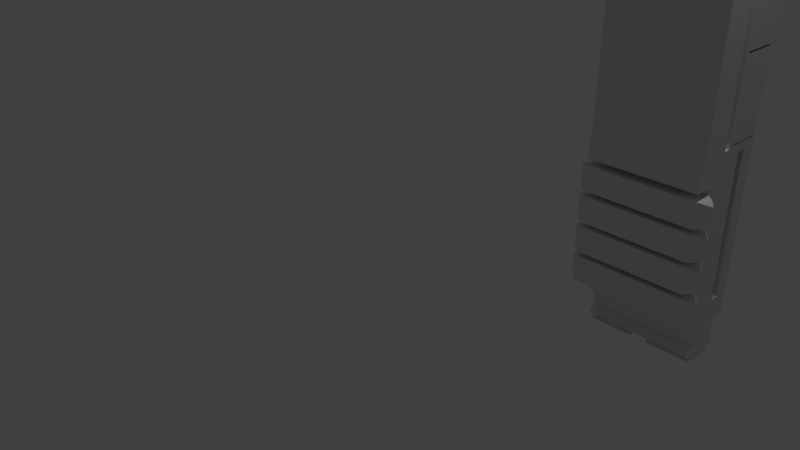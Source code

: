 # Source: Crashed_Ship.blend  (saved by Blender 2.79.0; exported with 4.5.12 LTS)
import bpy
from mathutils import Matrix  # noqa: F401  (used for matrix-valued properties, if any)

bpy.ops.wm.read_factory_settings(use_empty=True)
scene = bpy.context.scene
scene.name = 'Scene'

# ---- collections
col_collection_1 = bpy.data.collections.new('Collection 1'); scene.collection.children.link(col_collection_1)

# ---- world
world_world = bpy.data.worlds.new('World'); scene.world = world_world
world_world.color = (0.05088, 0.05088, 0.05088)
world_world.use_sun_shadow = False
world_world.sun_shadow_jitter_overblur = 0.0
world_world.cycles.sampling_method = 'MANUAL'

# ---- cameras
cam_camera = bpy.data.cameras.new('Camera')
cam_camera.clip_end = 100.0
cam_camera.lens = 35.0
cam_camera.sensor_width = 32.0
cam_camera.sensor_height = 18.0
cam_camera.ortho_scale = 7.314
cam_camera.dof.focus_distance = 0.0
cam_camera.dof.aperture_fstop = 128.0

# ---- lights
light_lamp = bpy.data.lights.new('Lamp', 'POINT')
light_lamp.transmission_factor = 0.0
light_lamp.cutoff_distance = 30.0
light_lamp.energy = 100.0
light_lamp.shadow_buffer_clip_start = 1.001
light_lamp.shadow_soft_size = 0.1
light_lamp.shadow_maximum_resolution = 0.006
light_lamp.use_absolute_resolution = True

# ---- meshes
me_circle = bpy.data.meshes.new('Circle')
me_circle.from_pydata([(0.0, 1.0, 0.0), (-0.1951, 0.9808, 0.0), (-0.3827, 0.9239, 0.0), (-0.5556, 0.8315, 0.0), (-0.7071, 0.7071, 0.0), (-0.8315, 0.5556, 0.0), (-0.9239, 0.3827, 0.0), (-0.9808, 0.1951, 0.0), (-1.0, 7.55e-08, 0.0), (-0.9808, -0.1951, 0.0), (-0.9239, -0.3827, 0.0), (-0.8315, -0.5556, 0.0), (-0.7071, -0.7071, 0.0), (-0.5556, -0.8315, 0.0), (-0.3827, -0.9239, 0.0), (-0.1951, -0.9808, 0.0), (3.258e-07, -1.0, 0.0), (0.1951, -0.9808, 0.0), (0.3827, -0.9239, 0.0), (0.5556, -0.8315, 0.0), (0.7071, -0.7071, 0.0), (0.8315, -0.5556, 0.0), (0.9239, -0.3827, 0.0), (0.9808, -0.1951, 0.0), (1.0, 9.656e-07, 0.0), (0.9808, 0.1951, 0.0), (0.9239, 0.3827, 0.0), (0.8315, 0.5556, 0.0), (0.7071, 0.7071, 0.0), (0.5556, 0.8315, 0.0), (0.3827, 0.9239, 0.0), (0.1951, 0.9808, 0.0), (-0.05993, 0.3013, 0.0), (2.713e-07, 0.3072, 0.0), (-0.1175, 0.2838, 0.0), (-0.1707, 0.2554, 0.0), (-0.2172, 0.2172, 0.0), (-0.2554, 0.1707, 0.0), (-0.2838, 0.1175, 0.0), (-0.3013, 0.05993, 0.0), (-0.3072, 3.294e-08, 0.0), (-0.3013, -0.05992, 0.0), (-0.2838, -0.1175, 0.0), (-0.2554, -0.1707, 0.0), (-0.2172, -0.2172, 0.0), (-0.1707, -0.2554, 0.0), (-0.1175, -0.2838, 0.0), (-0.05993, -0.3013, 0.0), (1.376e-07, -0.3072, 0.0), (0.05993, -0.3013, 0.0), (0.1175, -0.2838, 0.0), (0.1707, -0.2554, 0.0), (0.2172, -0.2172, 0.0), (0.2554, -0.1707, 0.0), (0.2838, -0.1175, 0.0), (0.3013, -0.05992, 0.0), (0.3072, 3.249e-07, 0.0), (0.3013, 0.05993, 0.0), (0.2838, 0.1175, 0.0), (0.2554, 0.1707, 0.0), (0.2172, 0.2172, 0.0), (0.1707, 0.2554, 0.0), (0.1175, 0.2838, 0.0), (0.05992, 0.3013, 0.0), (-0.1306, 0.6568, 0.0), (1.261e-07, 0.6697, 0.0), (-0.2563, 0.6187, 0.0), (-0.3721, 0.5568, 0.0), (-0.4735, 0.4735, 0.0), (-0.5568, 0.3721, 0.0), (-0.6187, 0.2563, 0.0), (-0.6568, 0.1306, 0.0), (-0.6697, 2.48e-08, 0.0), (-0.6568, -0.1306, 0.0), (-0.6187, -0.2563, 0.0), (-0.5568, -0.3721, 0.0), (-0.4735, -0.4735, 0.0), (-0.3721, -0.5568, 0.0), (-0.2563, -0.6187, 0.0), (-0.1306, -0.6568, 0.0), (2.244e-07, -0.6697, 0.0), (0.1306, -0.6568, 0.0), (0.2563, -0.6187, 0.0), (0.3721, -0.5568, 0.0), (0.4735, -0.4735, 0.0), (0.5568, -0.372, 0.0), (0.6187, -0.2563, 0.0), (0.6568, -0.1306, 0.0), (0.6697, 6.614e-07, 0.0), (0.6568, 0.1306, 0.0), (0.6187, 0.2563, 0.0), (0.5568, 0.3721, 0.0), (0.4735, 0.4735, 0.0), (0.372, 0.5568, 0.0), (0.2563, 0.6187, 0.0), (0.1306, 0.6568, 0.0)], [], [(32, 34, 35, 36, 37, 38, 39, 40, 41, 42, 43, 44, 45, 46, 47, 48, 49, 50, 51, 52, 53, 54, 55, 56, 57, 58, 59, 60, 61, 62, 63, 33), (64, 65, 0, 1), (66, 64, 1, 2), (67, 66, 2, 3), (68, 67, 3, 4), (69, 68, 4, 5), (70, 69, 5, 6), (71, 70, 6, 7), (72, 71, 7, 8), (73, 72, 8, 9), (74, 73, 9, 10), (75, 74, 10, 11), (76, 75, 11, 12), (77, 76, 12, 13), (78, 77, 13, 14), (79, 78, 14, 15), (80, 79, 15, 16), (81, 80, 16, 17), (82, 81, 17, 18), (83, 82, 18, 19), (84, 83, 19, 20), (85, 84, 20, 21), (86, 85, 21, 22), (87, 86, 22, 23), (88, 87, 23, 24), (89, 88, 24, 25), (90, 89, 25, 26), (91, 90, 26, 27), (92, 91, 27, 28), (93, 92, 28, 29), (94, 93, 29, 30), (95, 94, 30, 31), (65, 95, 31, 0), (32, 33, 65, 64), (34, 32, 64, 66), (35, 34, 66, 67), (36, 35, 67, 68), (37, 36, 68, 69), (38, 37, 69, 70), (39, 38, 70, 71), (40, 39, 71, 72), (41, 40, 72, 73), (42, 41, 73, 74), (43, 42, 74, 75), (44, 43, 75, 76), (45, 44, 76, 77), (46, 45, 77, 78), (47, 46, 78, 79), (48, 47, 79, 80), (49, 48, 80, 81), (50, 49, 81, 82), (51, 50, 82, 83), (52, 51, 83, 84), (53, 52, 84, 85), (54, 53, 85, 86), (55, 54, 86, 87), (56, 55, 87, 88), (57, 56, 88, 89), (58, 57, 89, 90), (59, 58, 90, 91), (60, 59, 91, 92), (61, 60, 92, 93), (62, 61, 93, 94), (63, 62, 94, 95), (33, 63, 95, 65)])
me_circle.use_remesh_preserve_volume = False
me_circle.use_remesh_preserve_attributes = False
me_circle.use_mirror_vertex_groups = False
me_circle.update()
me_plane = bpy.data.meshes.new('Plane')
me_plane.from_pydata([(2.274, -1.445, 1.022), (2.274, 1.445, 1.022), (-74.14, 4.077, 1.909), (-72.92, 3.748, 0.39), (-72.64, 4.077, 1.909), (-48.6, 3.28, 0.6918), (-48.72, 3.28, 0.6918), (-1.0, 1.0, 6.415), (-1.0, -1.0, 6.415), (2.274, -1.445, 6.361), (2.274, 1.445, 6.361), (-1.0, 1.0, 6.415), (-1.0, -1.0, 6.415), (-1.0, 1.0, 6.415), (-1.0, -1.0, 6.415), (-1.0, 1.0, 6.415), (-1.0, -1.0, 6.415), (-1.0, 1.338, 6.415), (-1.0, -1.338, 6.415), (-3.907, 1.338, 6.415), (-3.907, -1.338, 6.415), (-3.907, 2.541, 6.415), (-3.907, -2.015, 6.415), (-8.232, 1.304, 4.766), (-8.232, 0.5033, 4.766), (-7.002, -2.516, 6.415), (-5.957, -2.516, 6.415), (-34.82, 1.304, 4.766), (-34.82, 0.5033, 4.766), (-14.26, 0.5033, 4.766), (-36.06, 2.541, 6.415), (-36.06, -0.7344, 6.415), (-36.62, 2.541, 6.415), (-36.62, -0.7344, 6.415), (-50.27, 2.541, 6.415), (-50.27, -0.7344, 6.415), (-49.41, 2.541, 6.415), (-51.01, 2.541, 6.415), (-51.01, -0.7344, 6.415), (-76.05, 0.4942, 6.415), (-76.05, -0.7344, 6.415), (-72.92, 2.541, 6.415), (-76.05, 2.541, 6.415), (-21.53, 0.5033, 4.766), (-8.993, -3.594, 7.571), (-6.994, -2.834, 6.415), (-14.53, -3.594, 7.571), (-20.88, -1.784, 6.415), (-20.88, -2.834, 6.415), (-17.78, -3.594, 7.571), (-20.88, -0.7344, 6.415), (-20.88, -1.933, 6.415), (-20.88, -2.686, 6.415), (-20.88, -0.6465, 6.415), (-20.88, -2.881, 6.415), (-21.73, -0.6465, 6.415), (-21.73, -2.881, 6.415), (-21.76, -1.933, 6.415), (-21.76, -2.686, 6.415), (-21.76, -1.792, 6.415), (-21.76, -3.084, 6.965), (-35.73, -1.792, 6.415), (-35.73, -2.826, 6.415), (-23.44, -3.587, 7.571), (-21.79, -1.792, 6.415), (-25.25, -1.792, 6.415), (-28.74, -1.792, 6.415), (-21.79, -0.7364, 6.415), (-35.73, -0.7364, 6.415), (-30.9, -2.826, 6.415), (-28.93, -3.587, 7.571), (-25.84, -3.587, 7.571), (-35.55, -2.826, 6.415), (-28.93, -3.664, 7.571), (-25.84, -3.664, 7.571), (-23.44, -3.691, 7.571), (-21.76, -4.193, 6.965), (-20.16, -3.691, 7.571), (-20.16, -3.587, 7.571), (-17.78, -3.687, 7.571), (-14.53, -3.687, 7.571), (-12.15, -3.594, 7.571), (-12.15, -3.687, 7.571), (-8.993, -3.687, 7.571), (-35.55, -4.067, 6.415), (-30.9, -4.428, 6.415), (-35.55, -4.028, 6.415), (-76.05, 0.7015, 6.415), (-80.94, 0.1714, 6.093), (-80.94, -0.4117, 6.093), (-77.7, -0.7344, 6.415), (-79.35, -0.8903, 6.415), (-77.7, -0.8903, 6.415), (-76.05, 2.03, 6.415), (-76.05, 1.653, 6.415), (-77.37, 0.9394, 6.415), (-77.37, 0.7015, 6.415), (-77.37, 1.653, 6.415), (-77.37, 1.296, 6.415), (-77.37, 1.177, 6.415), (-77.37, 1.415, 6.415), (-78.57, 1.296, 6.415), (-78.57, 1.177, 6.415), (-60.4, 2.541, 6.415), (-63.53, 2.541, 6.415), (-66.66, 2.541, 6.415), (-69.79, 2.541, 6.415), (-54.14, 2.541, 6.415), (-57.27, 2.541, 6.415), (-72.92, 3.748, 6.025), (-74.14, 4.077, 4.507), (-70.73, 3.145, 6.415), (-72.64, 4.077, 4.507), (-70.73, 2.541, 6.415), (-52.69, 2.541, 6.415), (-52.69, 3.145, 6.415), (-52.69, 3.145, 6.415), (-70.73, 3.145, 6.415), (-51.45, 2.541, 6.415), (-51.03, 2.542, 6.415), (-41.74, 2.541, 6.415), (-43.44, 2.541, 6.415), (-45.15, 2.541, 6.415), (-46.85, 2.541, 6.415), (-38.33, 2.541, 6.415), (-40.03, 2.541, 6.415), (-47.91, 2.541, 6.415), (-48.6, 3.28, 5.724), (-48.72, 3.28, 5.724), (-50.85, 2.541, 6.415), (-50.85, 2.541, 6.415), (-49.2, -1.792, 6.415), (-49.2, -2.826, 6.415), (-49.2, -0.7364, 6.415), (-35.55, -3.427, 6.415), (-35.55, -3.627, 6.415), (-35.55, -3.828, 6.415), (-35.55, -3.227, 6.415), (-35.55, -3.828, 6.415), (-35.55, -4.028, 6.415), (-35.55, -3.627, 6.415), (-59.62, -3.828, 6.415), (-59.62, -4.028, 6.415), (-59.62, -3.227, 6.415), (-59.62, -3.427, 6.415), (-59.62, -4.028, 6.415), (-59.62, -4.067, 6.415), (-59.62, -3.427, 6.415), (-59.62, -3.627, 6.415), (-59.62, -2.826, 6.415), (-59.62, -3.227, 6.415), (-59.62, -3.627, 6.415), (-59.62, -3.828, 6.415), (-77.34, -1.792, 6.415), (-77.34, -2.826, 6.415), (-77.34, -0.7364, 6.415), (-50.08, -2.826, 6.415), (-64.15, -2.826, 6.415), (-63.27, -2.826, 6.415), (-57.11, -2.826, 6.415), (-56.23, -2.826, 6.415), (-71.19, -2.826, 6.415), (-70.31, -2.826, 6.415), (-53.6, -2.826, 6.415), (-52.72, -2.826, 6.415), (-67.67, -2.826, 6.415), (-66.79, -2.826, 6.415), (-60.63, -2.826, 6.415), (-59.75, -2.826, 6.415), (-74.7, -2.826, 6.415), (-73.82, -2.826, 6.415), (-51.84, -2.826, 6.415), (-50.96, -2.826, 6.415), (-65.91, -2.826, 6.415), (-65.03, -2.826, 6.415), (-58.87, -2.826, 6.415), (-57.99, -2.826, 6.415), (-72.94, -2.826, 6.415), (-72.07, -2.826, 6.415), (-55.36, -2.826, 6.415), (-54.48, -2.826, 6.415), (-69.43, -2.826, 6.415), (-68.55, -2.826, 6.415), (-62.39, -2.826, 6.415), (-61.51, -2.826, 6.415), (-76.71, -2.826, 6.415), (-72.11, -2.826, 6.415), (-76.71, -3.571, 6.415), (-72.1, -4.248, 6.415), (-71.59, -4.248, 6.415), (-71.6, -2.826, 6.415), (-71.59, -4.248, 4.732), (-71.6, -2.826, 4.732), (-59.61, -4.234, 4.732), (-59.62, -2.813, 4.732), (-21.72, -1.792, 6.415), (-21.72, -0.7364, 6.415), (-36.2, 2.4, 5.157), (-36.2, -0.5934, 5.157), (-36.48, 2.4, 5.157), (-36.48, -0.5934, 5.157), (-50.41, 2.4, 5.157), (-50.41, -0.5934, 5.157), (-50.87, 2.4, 5.157), (-50.87, -0.5934, 5.157), (-36.06, 2.541, 6.415), (-36.06, -0.7344, 6.415), (-36.62, 2.541, 6.415), (-36.62, -0.7344, 6.415), (-50.27, 2.541, 6.415), (-50.27, -0.7344, 6.415), (-51.01, 2.541, 6.415), (-51.01, -0.7344, 6.415), (-36.18, 2.42, 6.415), (-36.18, -0.6134, 6.415), (-36.5, 2.42, 6.415), (-36.5, -0.6134, 6.415), (-50.39, 2.42, 6.415), (-50.39, -0.6134, 6.415), (-50.89, 2.42, 6.415), (-50.89, -0.6134, 6.415), (-36.19, 2.41, 6.415), (-36.19, -0.6034, 6.415), (-36.49, 2.41, 6.415), (-36.49, -0.6034, 6.415), (-50.4, 2.41, 6.415), (-50.4, -0.6034, 6.415), (-50.88, 2.41, 6.415), (-50.88, -0.6034, 6.415), (-18.54, -2.834, 6.415), (-13.77, -2.834, 6.415), (-24.2, -2.826, 6.415), (-21.76, -2.826, 6.415), (-29.69, -2.826, 6.415), (-25.08, -2.826, 6.415), (-29.69, -4.424, 6.415), (-25.08, -4.424, 6.415), (-24.2, -4.459, 5.731), (-21.76, -4.451, 6.415), (-19.4, -4.451, 6.415), (-19.4, -2.826, 6.415), (-18.54, -4.447, 6.415), (-13.77, -4.447, 6.415), (-12.91, -2.834, 6.415), (-8.233, -2.834, 6.415), (-12.91, -4.447, 6.415), (-8.233, -4.447, 6.415), (-18.29, -3.092, 6.965), (-14.03, -3.092, 6.965), (-23.94, -3.084, 6.965), (-21.76, -3.341, 7.326), (-29.44, -3.084, 6.965), (-25.34, -3.084, 6.965), (-29.44, -4.166, 6.965), (-25.34, -4.166, 6.965), (-23.94, -4.193, 6.965), (-21.76, -3.936, 7.326), (-19.65, -4.193, 6.965), (-19.65, -3.084, 6.965), (-18.29, -4.189, 6.965), (-14.03, -4.189, 6.965), (-12.65, -3.092, 6.965), (-8.491, -3.092, 6.965), (-12.65, -4.189, 6.965), (-8.491, -4.189, 6.965), (-18.03, -3.349, 7.326), (-14.29, -3.349, 7.326), (-23.68, -3.341, 7.326), (-21.76, -3.587, 7.571), (-29.18, -3.341, 7.326), (-25.59, -3.341, 7.326), (-29.18, -3.909, 7.326), (-25.59, -3.909, 7.326), (-23.68, -3.936, 7.326), (-21.76, -3.691, 7.571), (-19.91, -3.936, 7.326), (-19.91, -3.341, 7.326), (-18.03, -3.933, 7.326), (-14.29, -3.933, 7.326), (-12.4, -3.349, 7.326), (-8.748, -3.349, 7.326), (-12.4, -3.933, 7.326), (-8.748, -3.933, 7.326), (1.0, -1.787, 6.415), (1.0, 1.787, 6.415), (1.0, -0.4902, 0.5098), (1.0, 0.4902, 0.5098), (1.0, -0.4902, 5.906), (1.0, 0.4902, 5.906), (-47.91, 3.129, 6.415), (-49.41, 3.129, 6.415), (-48.38, 3.214, 0.465), (-48.95, 3.214, 0.465), (-48.38, 3.214, 5.95), (-48.95, 3.214, 5.95), (-72.92, 3.748, 6.415), (-76.05, 3.748, 6.415), (-70.73, 3.748, 6.415), (-72.92, 3.884, 1.094), (-75.66, 3.748, 0.39), (-71.12, 3.748, 0.39), (-72.92, 3.884, 5.321), (-75.66, 3.748, 6.025), (-71.12, 3.748, 6.025), (-72.92, 4.001, 1.424), (-74.96, 3.884, 1.094), (-71.82, 3.884, 1.094), (-72.92, 4.001, 4.991), (-74.96, 3.884, 5.321), (-71.82, 3.884, 5.321), (-72.92, 4.077, 1.909), (-74.63, 4.001, 1.424), (-72.15, 4.001, 1.424), (-72.92, 4.077, 4.507), (-74.63, 4.001, 4.991), (-72.15, 4.001, 4.991), (-35.98, -0.9885, 5.574), (-35.98, -1.54, 5.574), (-49.2, -0.7364, 6.415), (-49.2, -1.792, 6.415), (-77.09, -0.9885, 5.574), (-77.09, -1.54, 5.574), (-35.73, -0.7364, 6.415), (-35.73, -1.792, 6.415), (-49.2, -1.63, 6.415), (-49.2, -0.8987, 6.415), (-77.34, -0.7364, 6.415), (-77.34, -1.792, 6.415), (-35.89, -0.8987, 6.415), (-35.89, -1.63, 6.415), (-49.2, -1.567, 6.415), (-49.2, -0.9619, 6.415), (-77.18, -0.8987, 6.415), (-77.18, -1.63, 6.415), (-35.96, -0.9619, 6.415), (-35.96, -1.567, 6.415), (-49.2, -1.56, 6.415), (-49.2, -0.9685, 6.415), (-77.12, -0.9619, 6.415), (-77.12, -1.567, 6.415), (-35.96, -0.9685, 6.415), (-35.96, -1.56, 6.415), (-49.2, -1.55, 6.415), (-49.2, -0.9785, 6.415), (-77.11, -0.9685, 6.415), (-77.11, -1.56, 6.415), (-35.97, -0.9785, 6.415), (-35.97, -1.55, 6.415), (-49.2, -1.54, 5.574), (-49.2, -0.9885, 5.574), (-77.1, -0.9785, 6.415), (-77.1, -1.55, 6.415), (-6.994, 2.541, 6.415), (-6.994, -0.7344, 6.415), (-36.06, 2.541, 6.415), (-36.06, -0.7344, 6.415), (-14.26, -0.7344, 6.415), (-21.53, -0.7344, 6.415), (-8.201, 1.335, 6.415), (-8.201, 0.4722, 6.415), (-34.85, 1.335, 6.415), (-34.85, 0.4722, 6.415), (-14.26, 0.4722, 6.415), (-21.53, 0.4722, 6.415), (-8.212, 1.324, 6.415), (-8.212, 0.4833, 6.415), (-34.84, 1.324, 6.415), (-34.84, 0.4833, 6.415), (-14.26, 0.4833, 6.415), (-21.53, 0.4833, 6.415), (-8.222, 1.314, 6.415), (-8.222, 0.4933, 6.415), (-34.83, 1.314, 6.415), (-34.83, 0.4933, 6.415), (-14.26, 0.4933, 6.415), (-21.53, 0.4933, 6.415), (-1.0, -1.0, 0.0), (2.274, -1.445, -1.022), (-1.0, 1.0, 0.0), (2.274, 1.445, -1.022), (-1.0, -1.0, 0.0), (-1.0, 1.0, 0.0), (-1.0, -1.0, 0.0), (-1.0, 1.0, 0.0), (-1.0, -1.0, 0.0), (-1.0, 1.0, 0.0), (-1.0, -1.338, 0.0), (-1.0, 1.338, 0.0), (-3.907, -1.338, 0.0), (-3.907, 1.338, 0.0), (-3.907, -2.015, 0.0), (-3.907, 2.541, 0.0), (-6.994, -0.7344, 0.0), (-6.994, 2.541, 0.0), (-5.957, -2.516, 0.0), (-7.002, -2.516, 0.0), (-36.06, -0.7344, 0.0), (-36.06, 2.541, 0.0), (-36.06, -0.7344, 0.0), (-36.06, 2.541, 0.0), (-36.62, -0.7344, 0.0), (-36.62, 2.541, 0.0), (-50.27, -0.7344, 0.0), (-50.27, 2.541, 0.0), (-51.01, -0.7344, 0.0), (-51.01, 2.541, 0.0), (-76.05, -0.7344, 0.0), (-76.05, 2.541, 0.0), (-21.53, -0.7344, 0.0), (-14.26, -0.7344, 0.0), (-6.994, -2.834, 0.0), (-13.77, -2.834, 0.0), (-20.88, -0.7344, 0.0), (-20.88, -2.834, 0.0), (-20.88, -1.784, 0.0), (-20.88, -2.686, 0.0), (-20.88, -1.933, 0.0), (-20.88, -2.881, 0.0), (-20.88, -0.6465, 0.0), (-21.73, -2.881, 0.0), (-21.73, -0.6465, 0.0), (-21.76, -2.686, 0.0), (-21.76, -1.933, 0.0), (-21.76, -2.826, 0.0), (-21.76, -1.792, 0.0), (-35.73, -2.826, 0.0), (-35.73, -1.792, 0.0), (-28.74, -1.792, 0.0), (-21.79, -1.792, 0.0), (-25.25, -1.792, 0.0), (-35.73, -0.7364, 0.0), (-21.79, -0.7364, 0.0), (-29.69, -2.826, 0.0), (-25.08, -2.826, 0.0), (-30.9, -2.826, 0.0), (-29.69, -4.424, 0.0), (-25.08, -4.424, 0.0), (-24.2, -2.826, 0.0), (-21.76, -4.451, 0.0), (-24.2, -4.459, 1.007e-07), (-19.4, -2.826, 0.0), (-19.4, -4.451, 0.0), (-18.54, -2.834, 0.0), (-13.77, -4.447, 0.0), (-18.54, -4.447, 0.0), (-8.233, -2.834, 0.0), (-12.91, -2.834, 0.0), (-8.233, -4.447, 0.0), (-12.91, -4.447, 0.0), (-35.55, -2.826, 0.0), (-30.9, -4.428, 0.0), (-35.55, -4.067, 0.0), (-76.05, 0.4942, 0.0), (-80.94, -0.7344, 4.506e-08), (-80.94, 0.4942, 4.506e-08), (-77.7, -0.7344, 0.0), (-79.35, -0.8903, 0.0), (-77.7, -0.8903, 0.0), (-76.05, 1.653, 0.0), (-76.05, 0.7015, 0.0), (-76.05, 2.03, 0.0), (-77.37, 1.653, 0.0), (-77.37, 0.7015, 0.0), (-77.37, 1.177, 0.0), (-77.37, 0.9394, 0.0), (-77.37, 1.415, 0.0), (-77.37, 1.296, 0.0), (-78.57, 1.177, 0.0), (-78.57, 1.296, 0.0), (-63.53, 2.541, 0.0), (-69.79, 2.541, 0.0), (-57.27, 2.541, 0.0), (-72.92, 2.541, 0.0), (-60.4, 2.541, 0.0), (-66.66, 2.541, 0.0), (-54.14, 2.541, 0.0), (-74.14, 4.077, -1.909), (-72.92, 3.748, -0.39), (-70.73, 2.541, 0.0), (-72.64, 4.077, -1.909), (-70.73, 3.145, 0.0), (-52.69, 2.541, 0.0), (-52.69, 3.145, 0.0), (-70.73, 3.145, 0.0), (-52.69, 3.145, 0.0), (-51.45, 2.541, 0.0), (-51.03, 2.542, 0.0), (-43.44, 2.541, 0.0), (-46.85, 2.541, 0.0), (-40.03, 2.541, 0.0), (-47.91, 2.541, 0.0), (-41.74, 2.541, 0.0), (-45.15, 2.541, 0.0), (-38.33, 2.541, 0.0), (-49.41, 2.541, 0.0), (-48.6, 3.28, -0.6918), (-48.72, 3.28, -0.6918), (-50.85, 2.541, 0.0), (-50.85, 2.541, 0.0), (-49.2, -2.826, 0.0), (-49.2, -1.792, 0.0), (-49.2, -0.7364, 0.0), (-35.55, -3.627, 0.0), (-35.55, -4.028, 0.0), (-35.55, -3.227, 0.0), (-35.55, -3.828, 0.0), (-35.55, -3.627, 0.0), (-35.55, -4.028, 0.0), (-35.55, -3.828, 0.0), (-59.62, -4.028, 0.0), (-59.62, -3.828, 0.0), (-35.55, -3.427, 0.0), (-59.62, -3.227, 0.0), (-59.62, -3.427, 0.0), (-59.62, -2.826, 0.0), (-59.62, -4.067, 0.0), (-59.62, -3.627, 0.0), (-59.62, -4.028, 0.0), (-59.62, -3.227, 0.0), (-1.0, 1.0, -6.415), (-59.62, -3.627, 0.0), (-1.0, -1.0, -6.415), (-59.62, -3.828, 0.0), (-59.62, -3.427, 0.0), (-77.34, -2.826, 0.0), (-77.34, -1.792, 0.0), (-77.34, -0.7364, 0.0), (-63.27, -2.826, 0.0), (-56.23, -2.826, 0.0), (-70.31, -2.826, 0.0), (-52.72, -2.826, 0.0), (-66.79, -2.826, 0.0), (-59.75, -2.826, 0.0), (-73.82, -2.826, 0.0), (-50.96, -2.826, 0.0), (-65.03, -2.826, 0.0), (-57.99, -2.826, 0.0), (-72.07, -2.826, 0.0), (-54.48, -2.826, 0.0), (-68.55, -2.826, 0.0), (-61.51, -2.826, 0.0), (-72.11, -2.826, 0.0), (-50.08, -2.826, 0.0), (-64.15, -2.826, 0.0), (-57.11, -2.826, 0.0), (-71.19, -2.826, 0.0), (-53.6, -2.826, 0.0), (-67.67, -2.826, 0.0), (-60.63, -2.826, 0.0), (-74.7, -2.826, 0.0), (-51.84, -2.826, 0.0), (-65.91, -2.826, 0.0), (-58.87, -2.826, 0.0), (-72.94, -2.826, 0.0), (-55.36, -2.826, 0.0), (-69.43, -2.826, 0.0), (-62.39, -2.826, 0.0), (-76.71, -2.826, 0.0), (-72.1, -4.248, 0.0), (-76.71, -3.571, 0.0), (-71.6, -2.826, 0.0), (-71.59, -4.248, 0.0), (-71.6, -2.826, 0.0), (-71.59, -4.248, 0.0), (-59.62, -2.813, 0.0), (-59.61, -4.234, 0.0), (-21.72, -1.792, 0.0), (-21.72, -0.7364, 0.0), (2.274, -1.445, -6.361), (2.274, 1.445, -6.361), (-1.0, 1.0, -6.415), (-1.0, -1.0, -6.415), (-1.0, 1.0, -6.415), (-1.0, -1.0, -6.415), (-1.0, 1.0, -6.415), (-1.0, -1.0, -6.415), (-1.0, 1.338, -6.415), (-1.0, -1.338, -6.415), (-3.907, 1.338, -6.415), (-3.907, -1.338, -6.415), (-3.907, 2.541, -6.415), (-3.907, -2.015, -6.415), (-8.232, 1.304, -4.766), (-8.232, 0.5033, -4.766), (-7.002, -2.516, -6.415), (-5.957, -2.516, -6.415), (-34.82, 1.304, -4.766), (-34.82, 0.5033, -4.766), (-14.26, 0.5033, -4.766), (-36.06, 2.541, -6.415), (-36.06, -0.7344, -6.415), (-36.62, 2.541, -6.415), (-36.62, -0.7344, -6.415), (-50.27, 2.541, -6.415), (-50.27, -0.7344, -6.415), (-49.41, 2.541, -6.415), (-51.01, 2.541, -6.415), (-51.01, -0.7344, -6.415), (-76.05, 0.4942, -6.415), (-76.05, -0.7344, -6.415), (-72.92, 2.541, -6.415), (-76.05, 2.541, -6.415), (-21.53, 0.5033, -4.766), (-8.993, -3.594, -7.571), (-6.994, -2.834, -6.415), (-14.53, -3.594, -7.571), (-20.88, -1.784, -6.415), (-20.88, -2.834, -6.415), (-17.78, -3.594, -7.571), (-20.88, -0.7344, -6.415), (-20.88, -1.933, -6.415), (-20.88, -2.686, -6.415), (-20.88, -0.6465, -6.415), (-20.88, -2.881, -6.415), (-21.73, -0.6465, -6.415), (-21.73, -2.881, -6.415), (-21.76, -1.933, -6.415), (-21.76, -2.686, -6.415), (-21.76, -1.792, -6.415), (-21.76, -3.084, -6.965), (-35.73, -1.792, -6.415), (-35.73, -2.826, -6.415), (-23.44, -3.587, -7.571), (-21.79, -1.792, -6.415), (-25.25, -1.792, -6.415), (-28.74, -1.792, -6.415), (-21.79, -0.7364, -6.415), (-35.73, -0.7364, -6.415), (-30.9, -2.826, -6.415), (-28.93, -3.587, -7.571), (-25.84, -3.587, -7.571), (-35.55, -2.826, -6.415), (-28.93, -3.664, -7.571), (-25.84, -3.664, -7.571), (-23.44, -3.691, -7.571), (-21.76, -4.193, -6.965), (-20.16, -3.691, -7.571), (-20.16, -3.587, -7.571), (-17.78, -3.687, -7.571), (-14.53, -3.687, -7.571), (-12.15, -3.594, -7.571), (-12.15, -3.687, -7.571), (-8.993, -3.687, -7.571), (-35.55, -4.067, -6.415), (-30.9, -4.428, -6.415), (-35.55, -4.028, -6.415), (-76.05, 0.7015, -6.415), (-80.94, 0.1714, -6.093), (-80.94, -0.4117, -6.093), (-77.7, -0.7344, -6.415), (-79.35, -0.8903, -6.415), (-77.7, -0.8903, -6.415), (-76.05, 2.03, -6.415), (-76.05, 1.653, -6.415), (-77.37, 0.9394, -6.415), (-77.37, 0.7015, -6.415), (-77.37, 1.653, -6.415), (-77.37, 1.296, -6.415), (-77.37, 1.177, -6.415), (-77.37, 1.415, -6.415), (-78.57, 1.296, -6.415), (-78.57, 1.177, -6.415), (-60.4, 2.541, -6.415), (-63.53, 2.541, -6.415), (-66.66, 2.541, -6.415), (-69.79, 2.541, -6.415), (-54.14, 2.541, -6.415), (-57.27, 2.541, -6.415), (-72.92, 3.748, -6.025), (-74.14, 4.077, -4.507), (-70.73, 3.145, -6.415), (-72.64, 4.077, -4.507), (-70.73, 2.541, -6.415), (-52.69, 2.541, -6.415), (-52.69, 3.145, -6.415), (-52.69, 3.145, -6.415), (-70.73, 3.145, -6.415), (-51.45, 2.541, -6.415), (-51.03, 2.542, -6.415), (-41.74, 2.541, -6.415), (-43.44, 2.541, -6.415), (-45.15, 2.541, -6.415), (-46.85, 2.541, -6.415), (-38.33, 2.541, -6.415), (-40.03, 2.541, -6.415), (-47.91, 2.541, -6.415), (-48.6, 3.28, -5.724), (-48.72, 3.28, -5.724), (-50.85, 2.541, -6.415), (-50.85, 2.541, -6.415), (-49.2, -1.792, -6.415), (-49.2, -2.826, -6.415), (-49.2, -0.7364, -6.415), (-35.55, -3.427, -6.415), (-35.55, -3.627, -6.415), (-35.55, -3.828, -6.415), (-35.55, -3.227, -6.415), (-35.55, -3.828, -6.415), (-35.55, -4.028, -6.415), (-35.55, -3.627, -6.415), (-59.62, -3.828, -6.415), (-59.62, -4.028, -6.415), (-59.62, -3.227, -6.415), (-59.62, -3.427, -6.415), (-59.62, -4.028, -6.415), (-59.62, -4.067, -6.415), (-59.62, -3.427, -6.415), (-59.62, -3.627, -6.415), (-59.62, -2.826, -6.415), (-59.62, -3.227, -6.415), (-59.62, -3.627, -6.415), (-59.62, -3.828, -6.415), (-77.34, -1.792, -6.415), (-77.34, -2.826, -6.415), (-77.34, -0.7364, -6.415), (-50.08, -2.826, -6.415), (-64.15, -2.826, -6.415), (-63.27, -2.826, -6.415), (-57.11, -2.826, -6.415), (-56.23, -2.826, -6.415), (-71.19, -2.826, -6.415), (-70.31, -2.826, -6.415), (-53.6, -2.826, -6.415), (-52.72, -2.826, -6.415), (-67.67, -2.826, -6.415), (-66.79, -2.826, -6.415), (-60.63, -2.826, -6.415), (-59.75, -2.826, -6.415), (-74.7, -2.826, -6.415), (-73.82, -2.826, -6.415), (-51.84, -2.826, -6.415), (-50.96, -2.826, -6.415), (-65.91, -2.826, -6.415), (-65.03, -2.826, -6.415), (-58.87, -2.826, -6.415), (-57.99, -2.826, -6.415), (-72.94, -2.826, -6.415), (-72.07, -2.826, -6.415), (-55.36, -2.826, -6.415), (-54.48, -2.826, -6.415), (-69.43, -2.826, -6.415), (-68.55, -2.826, -6.415), (-62.39, -2.826, -6.415), (-61.51, -2.826, -6.415), (-76.71, -2.826, -6.415), (-72.11, -2.826, -6.415), (-76.71, -3.571, -6.415), (-72.1, -4.248, -6.415), (-71.59, -4.248, -6.415), (-71.6, -2.826, -6.415), (-71.59, -4.248, -4.732), (-71.6, -2.826, -4.732), (-59.61, -4.234, -4.732), (-59.62, -2.813, -4.732), (-21.72, -1.792, -6.415), (-21.72, -0.7364, -6.415), (-36.2, 2.4, -5.157), (-36.2, -0.5934, -5.157), (-36.48, 2.4, -5.157), (-36.48, -0.5934, -5.157), (-50.41, 2.4, -5.157), (-50.41, -0.5934, -5.157), (-50.87, 2.4, -5.157), (-50.87, -0.5934, -5.157), (-36.06, 2.541, -6.415), (-36.06, -0.7344, -6.415), (-36.62, 2.541, -6.415), (-36.62, -0.7344, -6.415), (-50.27, 2.541, -6.415), (-50.27, -0.7344, -6.415), (-51.01, 2.541, -6.415), (-51.01, -0.7344, -6.415), (-36.18, 2.42, -6.415), (-36.18, -0.6134, -6.415), (-36.5, 2.42, -6.415), (-36.5, -0.6134, -6.415), (-50.39, 2.42, -6.415), (-50.39, -0.6134, -6.415), (-50.89, 2.42, -6.415), (-50.89, -0.6134, -6.415), (-36.19, 2.41, -6.415), (-36.19, -0.6034, -6.415), (-36.49, 2.41, -6.415), (-36.49, -0.6034, -6.415), (-50.4, 2.41, -6.415), (-50.4, -0.6034, -6.415), (-50.88, 2.41, -6.415), (-50.88, -0.6034, -6.415), (-18.54, -2.834, -6.415), (-13.77, -2.834, -6.415), (-24.2, -2.826, -6.415), (-21.76, -2.826, -6.415), (-29.69, -2.826, -6.415), (-25.08, -2.826, -6.415), (-29.69, -4.424, -6.415), (-25.08, -4.424, -6.415), (-24.2, -4.459, -5.731), (-21.76, -4.451, -6.415), (-19.4, -4.451, -6.415), (-19.4, -2.826, -6.415), (-18.54, -4.447, -6.415), (-13.77, -4.447, -6.415), (-12.91, -2.834, -6.415), (-8.233, -2.834, -6.415), (-12.91, -4.447, -6.415), (-8.233, -4.447, -6.415), (-18.29, -3.092, -6.965), (-14.03, -3.092, -6.965), (-23.94, -3.084, -6.965), (-21.76, -3.341, -7.326), (-29.44, -3.084, -6.965), (-25.34, -3.084, -6.965), (-29.44, -4.166, -6.965), (-25.34, -4.166, -6.965), (-23.94, -4.193, -6.965), (-21.76, -3.936, -7.326), (-19.65, -4.193, -6.965), (-19.65, -3.084, -6.965), (-18.29, -4.189, -6.965), (-14.03, -4.189, -6.965), (-12.65, -3.092, -6.965), (-8.491, -3.092, -6.965), (-12.65, -4.189, -6.965), (-8.491, -4.189, -6.965), (-18.03, -3.349, -7.326), (-14.29, -3.349, -7.326), (-23.68, -3.341, -7.326), (-21.76, -3.587, -7.571), (-29.18, -3.341, -7.326), (-25.59, -3.341, -7.326), (-29.18, -3.909, -7.326), (-25.59, -3.909, -7.326), (-23.68, -3.936, -7.326), (-21.76, -3.691, -7.571), (-19.91, -3.936, -7.326), (-19.91, -3.341, -7.326), (-18.03, -3.933, -7.326), (-14.29, -3.933, -7.326), (-12.4, -3.349, -7.326), (-8.748, -3.349, -7.326), (-12.4, -3.933, -7.326), (-8.748, -3.933, -7.326), (1.0, -1.787, 0.0), (1.0, 1.787, 0.0), (1.0, -1.787, -6.415), (1.0, 1.787, -6.415), (1.0, -0.4902, -0.5098), (1.0, 0.4902, -0.5098), (1.0, -0.4902, -5.906), (1.0, 0.4902, -5.906), (-47.91, 3.129, 0.0), (-49.41, 3.129, 0.0), (-47.91, 3.129, -6.415), (-49.41, 3.129, -6.415), (-48.38, 3.214, -0.465), (-48.95, 3.214, -0.465), (-48.38, 3.214, -5.95), (-48.95, 3.214, -5.95), (-72.92, 3.748, 0.0), (-76.05, 3.748, 0.0), (-70.73, 3.748, 0.0), (-72.92, 3.748, -6.415), (-76.05, 3.748, -6.415), (-70.73, 3.748, -6.415), (-72.92, 3.884, -1.094), (-75.66, 3.748, -0.39), (-71.12, 3.748, -0.39), (-72.92, 3.884, -5.321), (-75.66, 3.748, -6.025), (-71.12, 3.748, -6.025), (-72.92, 4.001, -1.424), (-74.96, 3.884, -1.094), (-71.82, 3.884, -1.094), (-72.92, 4.001, -4.991), (-74.96, 3.884, -5.321), (-71.82, 3.884, -5.321), (-72.92, 4.077, -1.909), (-74.63, 4.001, -1.424), (-72.15, 4.001, -1.424), (-72.92, 4.077, -4.507), (-74.63, 4.001, -4.991), (-72.15, 4.001, -4.991), (-35.98, -0.9885, -5.574), (-35.98, -1.54, -5.574), (-49.2, -0.7364, -6.415), (-49.2, -1.792, -6.415), (-77.09, -0.9885, -5.574), (-77.09, -1.54, -5.574), (-35.73, -0.7364, -6.415), (-35.73, -1.792, -6.415), (-49.2, -1.63, -6.415), (-49.2, -0.8987, -6.415), (-77.34, -0.7364, -6.415), (-77.34, -1.792, -6.415), (-35.89, -0.8987, -6.415), (-35.89, -1.63, -6.415), (-49.2, -1.567, -6.415), (-49.2, -0.9619, -6.415), (-77.18, -0.8987, -6.415), (-77.18, -1.63, -6.415), (-35.96, -0.9619, -6.415), (-35.96, -1.567, -6.415), (-49.2, -1.56, -6.415), (-49.2, -0.9685, -6.415), (-77.12, -0.9619, -6.415), (-77.12, -1.567, -6.415), (-35.96, -0.9685, -6.415), (-35.96, -1.56, -6.415), (-49.2, -1.55, -6.415), (-49.2, -0.9785, -6.415), (-77.11, -0.9685, -6.415), (-77.11, -1.56, -6.415), (-35.97, -0.9785, -6.415), (-35.97, -1.55, -6.415), (-49.2, -1.54, -5.574), (-49.2, -0.9885, -5.574), (-77.1, -0.9785, -6.415), (-77.1, -1.55, -6.415), (-6.994, 2.541, -6.415), (-6.994, -0.7344, -6.415), (-36.06, 2.541, -6.415), (-36.06, -0.7344, -6.415), (-14.26, -0.7344, -6.415), (-21.53, -0.7344, -6.415), (-8.201, 1.335, -6.415), (-8.201, 0.4722, -6.415), (-34.85, 1.335, -6.415), (-34.85, 0.4722, -6.415), (-14.26, 0.4722, -6.415), (-21.53, 0.4722, -6.415), (-8.212, 1.324, -6.415), (-8.212, 0.4833, -6.415), (-34.84, 1.324, -6.415), (-34.84, 0.4833, -6.415), (-14.26, 0.4833, -6.415), (-21.53, 0.4833, -6.415), (-8.222, 1.314, -6.415), (-8.222, 0.4933, -6.415), (-34.83, 1.314, -6.415), (-34.83, 0.4933, -6.415), (-14.26, 0.4933, -6.415), (-21.53, 0.4933, -6.415), (-79.35, 0.4942, -6.415), (-79.35, -0.7344, -6.415), (-76.05, 0.4942, -6.415), (-76.05, 2.541, -6.415), (-76.05, 0.7015, -6.415), (-79.35, -0.7344, -6.415), (-79.35, -0.8903, -6.415), (-76.05, 2.03, -6.415), (-76.05, 1.653, -6.415), (-77.37, 0.9394, -6.415), (-77.37, 0.7015, -6.415), (-77.37, 1.653, -6.415), (-77.37, 1.296, -6.415), (-77.37, 1.177, -6.415), (-77.37, 1.415, -6.415), (-78.57, 1.296, -6.415), (-78.57, 1.177, -6.415), (-77.34, -1.792, -6.415), (-77.34, -2.826, -6.415), (-76.05, 3.748, -6.415), (-77.34, -0.7364, -6.415), (-77.34, -1.792, -6.415), (-79.35, 0.4942, -6.415), (-79.35, -0.7344, -6.415), (-79.35, 0.4942, 6.415), (-79.35, -0.7344, 6.415), (-79.35, 0.4942, -6.415), (-79.35, -0.7344, -6.415)], [], [(14, 13, 15, 16), (8, 7, 11, 12), (8, 283, 284, 7), (12, 11, 13, 14), (16, 15, 17, 18), (18, 17, 19, 20), (20, 19, 21, 22), (22, 21, 352, 353), (22, 353, 25, 26), (24, 23, 27, 28, 43, 29), (355, 354, 30, 31), (32, 33, 208, 207), (33, 32, 124, 125, 120, 121, 122, 123, 126, 36, 34, 35), (30, 32, 207, 205), (38, 37, 107, 108, 103, 104, 105, 106, 41, 42, 93, 94, 87, 39, 40), (353, 356, 230, 243, 244, 45), (230, 356, 50, 47, 48, 229), (48, 47, 51, 52), (54, 53, 55, 56), (56, 55, 57, 58), (58, 57, 59, 232), (232, 59, 65, 66, 64, 61, 62, 72, 69, 233, 234, 231), (61, 64, 67, 68), (71, 70, 73, 74), (268, 63, 75, 274), (268, 274, 77, 78), (46, 49, 79, 80), (44, 81, 82, 83), (69, 72, 137, 134, 135, 136, 86, 84, 85), (40, 39, 966, 967, 90), (90, 967, 91, 92), (87, 94, 97, 100, 98, 99, 95, 96), (99, 98, 101, 102), (42, 41, 295, 296), (295, 41, 113, 111, 297), (111, 113, 114, 115), (111, 115, 116, 117), (115, 114, 118, 119), (36, 126, 289, 290), (36, 290, 129, 130), (68, 133, 318, 322), (62, 61, 131, 132), (136, 135, 140, 138), (86, 136, 138, 139), (139, 138, 141, 142), (134, 137, 143, 144), (138, 140, 151, 152), (84, 86, 145, 146), (137, 72, 149, 150), (135, 134, 147, 148), (133, 155, 326, 318), (132, 131, 153, 154, 185, 186, 169, 170, 177, 178, 161, 162, 181, 182, 165, 166, 173, 174, 157, 158, 183, 184, 167, 168, 175, 176, 159, 160, 179, 180, 163, 164, 171, 172, 156), (186, 185, 187, 188), (186, 188, 189, 190), (190, 189, 191, 192), (192, 191, 193, 194), (67, 64, 195, 196), (464, 462, 96, 95), (555, 539, 182, 181), (421, 419, 56, 58), (383, 385, 15, 13), (462, 459, 87, 96), (556, 540, 184, 183), (420, 422, 57, 55), (458, 461, 97, 94), (386, 384, 16, 18), (534, 542, 156, 172), (423, 421, 58, 232), (385, 387, 17, 15), (463, 464, 95, 99), (535, 543, 157, 174), (422, 424, 59, 57), (461, 465, 100, 97), (536, 544, 159, 176), (388, 386, 18, 20), (465, 466, 98, 100), (537, 545, 161, 178), (387, 389, 19, 17), (468, 467, 102, 101), (538, 546, 163, 180), (502, 506, 140, 135), (467, 463, 99, 102), (539, 547, 165, 182), (429, 427, 66, 65), (507, 503, 86, 139), (390, 388, 20, 22), (466, 468, 101, 98), (540, 548, 167, 184), (427, 428, 64, 66), (510, 509, 142, 141), (389, 391, 21, 19), (473, 469, 104, 103), (541, 549, 169, 186), (424, 429, 65, 59), (509, 507, 139, 142), (474, 470, 106, 105), (530, 550, 171, 164), (431, 430, 68, 67), (508, 510, 141, 138), (475, 471, 108, 107), (531, 551, 173, 166), (391, 393, 352, 21), (470, 472, 41, 106), (532, 552, 175, 168), (512, 513, 144, 143), (395, 394, 26, 25), (471, 473, 103, 108), (533, 553, 177, 170), (434, 432, 233, 69), (513, 511, 134, 144), (394, 390, 22, 26), (469, 474, 105, 104), (528, 554, 179, 160), (504, 512, 143, 137), (392, 395, 25, 353), (405, 475, 107, 37), (529, 555, 181, 162), (517, 515, 146, 145), (310, 2, 110, 313), (527, 556, 183, 158), (435, 436, 236, 235), (523, 516, 148, 147), (859, 407, 42, 296), (524, 557, 185, 154), (436, 433, 234, 236), (393, 397, 354, 352), (559, 558, 188, 187), (432, 435, 235, 233), (514, 518, 150, 149), (480, 860, 297, 111), (433, 437, 231, 234), (398, 396, 355, 31), (4, 310, 313, 112), (557, 559, 187, 185), (439, 438, 238, 237), (397, 399, 30, 354), (472, 478, 113, 41), (520, 522, 152, 151), (560, 541, 186, 190), (437, 439, 237, 231), (400, 398, 31, 33), (558, 561, 189, 188), (441, 440, 240, 239), (522, 508, 138, 152), (399, 401, 32, 30), (440, 423, 232, 240), (506, 520, 151, 140), (478, 481, 114, 113), (562, 560, 190, 192), (438, 441, 239, 238), (516, 502, 135, 148), (402, 400, 33, 35), (484, 483, 117, 116), (561, 563, 191, 189), (413, 442, 229, 48), (494, 403, 34, 36), (483, 480, 111, 117), (565, 564, 194, 193), (444, 443, 242, 241), (518, 504, 137, 150), (482, 484, 116, 115), (564, 562, 192, 194), (443, 411, 230, 242), (511, 523, 147, 134), (404, 402, 35, 38), (485, 486, 119, 118), (563, 565, 193, 191), (442, 444, 241, 229), (503, 517, 145, 86), (403, 405, 37, 34), (486, 482, 115, 119), (566, 567, 196, 195), (481, 485, 118, 114), (567, 431, 67, 196), (411, 446, 243, 230), (515, 451, 84, 146), (406, 404, 38, 40), (491, 487, 121, 120), (428, 566, 195, 64), (448, 447, 246, 245), (449, 514, 149, 72), (492, 488, 123, 122), (447, 445, 244, 246), (525, 524, 154, 153), (396, 408, 357, 355), (493, 489, 125, 124), (446, 448, 245, 243), (526, 525, 153, 155), (408, 409, 356, 357), (488, 490, 126, 123), (425, 449, 72, 62), (445, 410, 45, 244), (489, 491, 120, 125), (451, 450, 85, 84), (501, 526, 155, 133), (410, 392, 353, 45), (487, 492, 122, 121), (450, 434, 69, 85), (542, 499, 132, 156), (401, 493, 124, 32), (543, 527, 158, 157), (459, 452, 39, 87), (544, 528, 160, 159), (5, 6, 128, 127), (376, 842, 283, 8), (454, 453, 89, 88), (545, 529, 162, 161), (409, 412, 50, 356), (0, 1, 10, 9), (455, 406, 40, 90), (546, 530, 164, 163), (412, 414, 47, 50), (490, 850, 289, 126), (843, 378, 7, 284), (452, 454, 966, 39), (547, 531, 166, 165), (416, 415, 52, 51), (498, 497, 130, 129), (548, 532, 168, 167), (415, 413, 48, 52), (497, 494, 36, 130), (380, 376, 8, 12), (456, 457, 92, 91), (549, 533, 170, 169), (414, 416, 51, 47), (851, 498, 129, 290), (378, 381, 11, 7), (457, 455, 90, 92), (550, 534, 172, 171), (417, 418, 53, 54), (453, 456, 91, 967), (551, 535, 174, 173), (382, 380, 12, 14), (460, 458, 94, 93), (552, 536, 176, 175), (419, 417, 54, 56), (381, 383, 13, 11), (553, 537, 178, 177), (418, 420, 55, 53), (430, 501, 133, 68), (407, 460, 93, 42), (554, 538, 180, 179), (499, 425, 62, 132), (384, 382, 14, 16), (198, 197, 199, 200), (202, 201, 203, 204), (38, 35, 210, 212), (35, 34, 209, 210), (33, 31, 206, 208), (34, 37, 211, 209), (31, 30, 205, 206), (37, 38, 212, 211), (213, 214, 206, 205), (216, 215, 207, 208), (214, 216, 208, 206), (215, 213, 205, 207), (217, 218, 210, 209), (220, 219, 211, 212), (218, 220, 212, 210), (219, 217, 209, 211), (221, 222, 214, 213), (224, 223, 215, 216), (222, 224, 216, 214), (223, 221, 213, 215), (225, 226, 218, 217), (228, 227, 219, 220), (226, 228, 220, 218), (227, 225, 217, 219), (197, 198, 222, 221), (200, 199, 223, 224), (198, 200, 224, 222), (199, 197, 221, 223), (201, 202, 226, 225), (204, 203, 227, 228), (202, 204, 228, 226), (203, 201, 225, 227), (247, 248, 230, 229), (249, 60, 232, 231), (251, 252, 234, 233), (254, 253, 235, 236), (252, 254, 236, 234), (253, 251, 233, 235), (76, 255, 237, 238), (255, 249, 231, 237), (258, 257, 239, 240), (60, 258, 240, 232), (257, 76, 238, 239), (260, 259, 241, 242), (248, 260, 242, 230), (259, 247, 229, 241), (261, 262, 244, 243), (264, 263, 245, 246), (262, 264, 246, 244), (263, 261, 243, 245), (265, 266, 248, 247), (267, 250, 60, 249), (269, 270, 252, 251), (272, 271, 253, 254), (270, 272, 254, 252), (271, 269, 251, 253), (256, 273, 255, 76), (273, 267, 249, 255), (276, 275, 257, 258), (250, 276, 258, 60), (275, 256, 76, 257), (278, 277, 259, 260), (266, 278, 260, 248), (277, 265, 247, 259), (279, 280, 262, 261), (282, 281, 263, 264), (280, 282, 264, 262), (281, 279, 261, 263), (49, 46, 266, 265), (63, 268, 250, 267), (70, 71, 270, 269), (74, 73, 271, 272), (71, 74, 272, 270), (73, 70, 269, 271), (274, 75, 273, 256), (75, 63, 267, 273), (78, 77, 275, 276), (268, 78, 276, 250), (77, 274, 256, 275), (80, 79, 277, 278), (46, 80, 278, 266), (79, 49, 265, 277), (81, 44, 280, 279), (83, 82, 281, 282), (44, 83, 282, 280), (82, 81, 279, 281), (286, 285, 842, 843), (287, 288, 284, 283), (285, 287, 283, 842), (288, 286, 843, 284), (1, 0, 285, 286), (9, 10, 288, 287), (0, 9, 287, 285), (10, 1, 286, 288), (292, 291, 850, 851), (293, 294, 290, 289), (294, 292, 851, 290), (291, 293, 289, 850), (6, 5, 291, 292), (127, 128, 294, 293), (128, 6, 292, 294), (5, 127, 293, 291), (299, 3, 858, 859), (3, 300, 860, 858), (109, 302, 296, 295), (303, 109, 295, 297), (302, 299, 859, 296), (300, 303, 297, 860), (305, 298, 3, 299), (298, 306, 300, 3), (301, 308, 302, 109), (309, 301, 109, 303), (308, 305, 299, 302), (306, 309, 303, 300), (311, 304, 298, 305), (304, 312, 306, 298), (307, 314, 308, 301), (315, 307, 301, 309), (314, 311, 305, 308), (312, 315, 309, 306), (2, 310, 304, 311), (310, 4, 312, 304), (313, 110, 314, 307), (112, 313, 307, 315), (110, 2, 311, 314), (4, 112, 315, 312), (317, 316, 349, 348), (348, 349, 320, 321), (155, 153, 327, 326), (153, 131, 319, 327), (61, 68, 322, 323), (131, 61, 323, 319), (328, 329, 323, 322), (329, 324, 319, 323), (325, 328, 322, 318), (333, 332, 326, 327), (324, 333, 327, 319), (332, 325, 318, 326), (334, 335, 329, 328), (335, 330, 324, 329), (331, 334, 328, 325), (339, 338, 332, 333), (330, 339, 333, 324), (338, 331, 325, 332), (340, 341, 335, 334), (341, 336, 330, 335), (337, 340, 334, 331), (345, 344, 338, 339), (336, 345, 339, 330), (344, 337, 331, 338), (346, 347, 341, 340), (347, 342, 336, 341), (343, 346, 340, 337), (351, 350, 344, 345), (342, 351, 345, 336), (350, 343, 337, 344), (316, 317, 347, 346), (317, 348, 342, 347), (349, 316, 346, 343), (321, 320, 350, 351), (348, 321, 351, 342), (320, 349, 343, 350), (358, 359, 353, 352), (361, 360, 354, 355), (359, 362, 356, 353), (360, 358, 352, 354), (363, 361, 355, 357), (362, 363, 357, 356), (364, 365, 359, 358), (367, 366, 360, 361), (365, 368, 362, 359), (366, 364, 358, 360), (369, 367, 361, 363), (368, 369, 363, 362), (370, 371, 365, 364), (373, 372, 366, 367), (371, 374, 368, 365), (372, 370, 364, 366), (375, 373, 367, 369), (374, 375, 369, 368), (23, 24, 371, 370), (28, 27, 372, 373), (24, 29, 374, 371), (27, 23, 370, 372), (43, 28, 373, 375), (29, 43, 375, 374), (376, 842, 843, 378), (376, 378, 381, 380), (380, 381, 383, 382), (382, 383, 385, 384), (384, 385, 387, 386), (386, 387, 389, 388), (388, 389, 391, 390), (390, 391, 393, 392), (390, 392, 395, 394), (392, 393, 397, 396, 408, 409), (396, 397, 399, 398), (398, 399, 401, 400), (400, 401, 493, 489, 491, 487, 492, 488, 490, 494, 403, 402), (402, 403, 405, 404), (404, 405, 475, 471, 473, 469, 474, 470, 472, 407, 460, 458, 459, 452, 406), (392, 409, 411, 446, 445, 410), (411, 409, 412, 414, 413, 442), (413, 414, 416, 415), (417, 418, 420, 419), (419, 420, 422, 421), (421, 422, 424, 423), (423, 424, 429, 427, 428, 426, 425, 449, 434, 432, 433, 437), (426, 428, 431, 430), (433, 432, 435, 436), (423, 437, 439, 438), (423, 438, 441, 440), (411, 442, 444, 443), (445, 446, 448, 447), (434, 449, 504, 511, 502, 505, 503, 451, 450), (406, 452, 454, 453, 455), (455, 453, 456, 457), (459, 458, 461, 465, 466, 463, 464, 462), (463, 466, 468, 467), (407, 472, 858, 859), (858, 472, 478, 480, 860), (480, 478, 481, 482), (480, 482, 484, 483), (482, 481, 485, 486), (494, 490, 850, 851), (494, 851, 498, 497), (426, 430, 501, 500), (425, 426, 500, 499), (505, 502, 506, 508), (503, 505, 508, 507), (507, 508, 510, 509), (511, 504, 512, 513), (508, 506, 520, 522), (573, 575, 574, 572), (521, 571, 570, 519), (521, 519, 845, 844), (571, 573, 572, 570), (451, 503, 517, 515), (504, 449, 514, 518), (502, 511, 523, 516), (500, 501, 526, 525), (499, 500, 525, 524, 557, 541, 549, 533, 553, 537, 545, 529, 555, 539, 547, 531, 551, 535, 543, 527, 556, 540, 548, 532, 552, 536, 544, 528, 554, 538, 546, 530, 550, 534, 542), (541, 557, 559, 558), (541, 558, 561, 560), (560, 561, 563, 562), (562, 563, 565, 564), (431, 428, 566, 567), (575, 577, 576, 574), (577, 579, 578, 576), (579, 581, 580, 578), (581, 919, 918, 580), (581, 585, 584, 919), (583, 588, 602, 587, 586, 582), (921, 590, 589, 920), (591, 766, 767, 592), (592, 594, 593, 595, 685, 682, 681, 680, 679, 684, 683, 591), (589, 764, 766, 591), (597, 599, 598, 646, 653, 652, 601, 600, 665, 664, 663, 662, 667, 666, 596), (919, 604, 803, 802, 789, 922), (789, 788, 607, 606, 609, 922), (607, 611, 610, 606), (613, 615, 614, 612), (615, 617, 616, 614), (617, 791, 618, 616), (791, 790, 793, 792, 628, 631, 621, 620, 623, 625, 624, 618), (620, 627, 626, 623), (630, 633, 632, 629), (827, 833, 634, 622), (827, 637, 636, 833), (605, 639, 638, 608), (603, 642, 641, 640), (628, 644, 643, 645, 695, 694, 693, 696, 631), (599, 649, 969, 968, 598), (649, 651, 650, 969), (646, 655, 654, 658, 657, 659, 656, 653), (658, 661, 660, 657), (601, 862, 861, 600), (861, 863, 670, 672, 600), (670, 674, 673, 672), (670, 676, 675, 674), (674, 678, 677, 673), (595, 853, 852, 685), (595, 689, 688, 853), (627, 888, 884, 692), (621, 691, 690, 620), (695, 697, 699, 694), (645, 698, 697, 695), (698, 701, 700, 697), (693, 703, 702, 696), (697, 711, 710, 699), (643, 705, 704, 645), (696, 709, 708, 631), (694, 707, 706, 693), (692, 884, 892, 714), (691, 715, 731, 730, 723, 722, 739, 738, 719, 718, 735, 734, 727, 726, 743, 742, 717, 716, 733, 732, 725, 724, 741, 740, 721, 720, 737, 736, 729, 728, 745, 744, 713, 712, 690), (745, 747, 746, 744), (745, 749, 748, 747), (749, 751, 750, 748), (751, 753, 752, 750), (626, 755, 754, 623), (464, 654, 655, 462), (555, 740, 741, 539), (421, 617, 615, 419), (383, 572, 574, 385), (462, 655, 646, 459), (556, 742, 743, 540), (420, 614, 616, 422), (458, 653, 656, 461), (386, 577, 575, 384), (534, 731, 715, 542), (423, 791, 617, 421), (385, 574, 576, 387), (463, 658, 654, 464), (535, 733, 716, 543), (422, 616, 618, 424), (461, 656, 659, 465), (536, 735, 718, 544), (388, 579, 577, 386), (465, 659, 657, 466), (537, 737, 720, 545), (387, 576, 578, 389), (468, 660, 661, 467), (538, 739, 722, 546), (502, 694, 699, 506), (467, 661, 658, 463), (539, 741, 724, 547), (429, 624, 625, 427), (507, 698, 645, 503), (390, 581, 579, 388), (466, 657, 660, 468), (540, 743, 726, 548), (427, 625, 623, 428), (510, 700, 701, 509), (389, 578, 580, 391), (473, 662, 663, 469), (541, 745, 728, 549), (424, 618, 624, 429), (509, 701, 698, 507), (474, 664, 665, 470), (530, 723, 730, 550), (431, 626, 627, 430), (508, 697, 700, 510), (475, 666, 667, 471), (531, 725, 732, 551), (391, 580, 918, 393), (470, 665, 600, 472), (532, 727, 734, 552), (512, 702, 703, 513), (395, 584, 585, 394), (471, 667, 662, 473), (533, 729, 736, 553), (434, 628, 792, 432), (513, 703, 693, 511), (394, 585, 581, 390), (469, 663, 664, 474), (528, 719, 738, 554), (504, 696, 702, 512), (392, 919, 584, 395), (405, 596, 666, 475), (529, 721, 740, 555), (517, 704, 705, 515), (876, 879, 669, 476), (527, 717, 742, 556), (435, 794, 795, 436), (523, 706, 707, 516), (859, 862, 601, 407), (524, 713, 744, 557), (436, 795, 793, 433), (393, 918, 920, 397), (559, 746, 747, 558), (432, 792, 794, 435), (514, 708, 709, 518), (480, 670, 863, 860), (433, 793, 790, 437), (398, 590, 921, 396), (479, 671, 879, 876), (557, 744, 746, 559), (439, 796, 797, 438), (397, 920, 589, 399), (472, 600, 672, 478), (520, 710, 711, 522), (560, 749, 745, 541), (437, 790, 796, 439), (400, 592, 590, 398), (558, 747, 748, 561), (441, 798, 799, 440), (522, 711, 697, 508), (399, 589, 591, 401), (440, 799, 791, 423), (506, 699, 710, 520), (478, 672, 673, 481), (562, 751, 749, 560), (438, 797, 798, 441), (516, 707, 694, 502), (402, 594, 592, 400), (484, 675, 676, 483), (561, 748, 750, 563), (413, 607, 788, 442), (494, 595, 593, 403), (483, 676, 670, 480), (565, 752, 753, 564), (444, 800, 801, 443), (518, 709, 696, 504), (482, 674, 675, 484), (564, 753, 751, 562), (443, 801, 789, 411), (511, 693, 706, 523), (404, 597, 594, 402), (485, 677, 678, 486), (563, 750, 752, 565), (442, 788, 800, 444), (503, 645, 704, 517), (403, 593, 596, 405), (486, 678, 674, 482), (566, 754, 755, 567), (481, 673, 677, 485), (567, 755, 626, 431), (411, 789, 802, 446), (515, 705, 643, 451), (406, 599, 597, 404), (491, 679, 680, 487), (428, 623, 754, 566), (448, 804, 805, 447), (449, 631, 708, 514), (492, 681, 682, 488), (447, 805, 803, 445), (525, 712, 713, 524), (396, 921, 923, 408), (493, 683, 684, 489), (446, 802, 804, 448), (526, 714, 712, 525), (408, 923, 922, 409), (488, 682, 685, 490), (425, 621, 631, 449), (445, 803, 604, 410), (489, 684, 679, 491), (451, 643, 644, 450), (501, 692, 714, 526), (410, 604, 919, 392), (487, 680, 681, 492), (450, 644, 628, 434), (542, 715, 691, 499), (401, 591, 683, 493), (543, 716, 717, 527), (459, 646, 598, 452), (544, 718, 719, 528), (495, 686, 687, 496), (376, 521, 844, 842), (454, 647, 648, 453), (545, 720, 721, 529), (409, 922, 609, 412), (377, 568, 569, 379), (455, 649, 599, 406), (546, 722, 723, 530), (412, 609, 606, 414), (490, 685, 852, 850), (843, 845, 519, 378), (452, 598, 968, 454), (547, 724, 725, 531), (416, 610, 611, 415), (498, 688, 689, 497), (548, 726, 727, 532), (415, 611, 607, 413), (497, 689, 595, 494), (380, 571, 521, 376), (456, 650, 651, 457), (549, 728, 729, 533), (414, 606, 610, 416), (851, 853, 688, 498), (378, 519, 570, 381), (457, 651, 649, 455), (550, 730, 731, 534), (417, 613, 612, 418), (453, 969, 650, 456), (551, 732, 733, 535), (382, 573, 571, 380), (460, 652, 653, 458), (552, 734, 735, 536), (419, 615, 613, 417), (381, 570, 572, 383), (553, 736, 737, 537), (418, 612, 614, 420), (430, 627, 692, 501), (407, 601, 652, 460), (554, 738, 739, 538), (499, 691, 621, 425), (384, 575, 573, 382), (757, 759, 758, 756), (761, 763, 762, 760), (597, 771, 769, 594), (594, 769, 768, 593), (592, 767, 765, 590), (593, 768, 770, 596), (590, 765, 764, 589), (596, 770, 771, 597), (772, 764, 765, 773), (775, 767, 766, 774), (773, 765, 767, 775), (774, 766, 764, 772), (776, 768, 769, 777), (779, 771, 770, 778), (777, 769, 771, 779), (778, 770, 768, 776), (780, 772, 773, 781), (783, 775, 774, 782), (781, 773, 775, 783), (782, 774, 772, 780), (784, 776, 777, 785), (787, 779, 778, 786), (785, 777, 779, 787), (786, 778, 776, 784), (756, 780, 781, 757), (759, 783, 782, 758), (757, 781, 783, 759), (758, 782, 780, 756), (760, 784, 785, 761), (763, 787, 786, 762), (761, 785, 787, 763), (762, 786, 784, 760), (806, 788, 789, 807), (808, 790, 791, 619), (810, 792, 793, 811), (813, 795, 794, 812), (811, 793, 795, 813), (812, 794, 792, 810), (635, 797, 796, 814), (814, 796, 790, 808), (817, 799, 798, 816), (619, 791, 799, 817), (816, 798, 797, 635), (819, 801, 800, 818), (807, 789, 801, 819), (818, 800, 788, 806), (820, 802, 803, 821), (823, 805, 804, 822), (821, 803, 805, 823), (822, 804, 802, 820), (824, 806, 807, 825), (826, 808, 619, 809), (828, 810, 811, 829), (831, 813, 812, 830), (829, 811, 813, 831), (830, 812, 810, 828), (815, 635, 814, 832), (832, 814, 808, 826), (835, 817, 816, 834), (809, 619, 817, 835), (834, 816, 635, 815), (837, 819, 818, 836), (825, 807, 819, 837), (836, 818, 806, 824), (838, 820, 821, 839), (841, 823, 822, 840), (839, 821, 823, 841), (840, 822, 820, 838), (608, 824, 825, 605), (622, 826, 809, 827), (629, 828, 829, 630), (633, 831, 830, 632), (630, 829, 831, 633), (632, 830, 828, 629), (833, 815, 832, 634), (634, 832, 826, 622), (637, 835, 834, 636), (827, 809, 835, 637), (636, 834, 815, 833), (639, 837, 836, 638), (605, 825, 837, 639), (638, 836, 824, 608), (640, 838, 839, 603), (642, 841, 840, 641), (603, 839, 841, 642), (641, 840, 838, 640), (847, 843, 842, 846), (848, 844, 845, 849), (846, 842, 844, 848), (849, 845, 843, 847), (379, 847, 846, 377), (568, 848, 849, 569), (377, 846, 848, 568), (569, 849, 847, 379), (855, 851, 850, 854), (856, 852, 853, 857), (857, 853, 851, 855), (854, 850, 852, 856), (496, 855, 854, 495), (686, 856, 857, 687), (687, 857, 855, 496), (495, 854, 856, 686), (865, 859, 858, 477), (477, 858, 860, 866), (668, 861, 862, 868), (869, 863, 861, 668), (868, 862, 859, 865), (866, 860, 863, 869), (871, 865, 477, 864), (864, 477, 866, 872), (867, 668, 868, 874), (875, 869, 668, 867), (874, 868, 865, 871), (872, 866, 869, 875), (877, 871, 864, 870), (870, 864, 872, 878), (873, 867, 874, 880), (881, 875, 867, 873), (880, 874, 871, 877), (878, 872, 875, 881), (476, 877, 870, 876), (876, 870, 878, 479), (879, 873, 880, 669), (671, 881, 873, 879), (669, 880, 877, 476), (479, 878, 881, 671), (883, 914, 915, 882), (914, 887, 886, 915), (714, 892, 893, 712), (712, 893, 885, 690), (620, 889, 888, 627), (690, 885, 889, 620), (894, 888, 889, 895), (895, 889, 885, 890), (891, 884, 888, 894), (899, 893, 892, 898), (890, 885, 893, 899), (898, 892, 884, 891), (900, 894, 895, 901), (901, 895, 890, 896), (897, 891, 894, 900), (905, 899, 898, 904), (896, 890, 899, 905), (904, 898, 891, 897), (906, 900, 901, 907), (907, 901, 896, 902), (903, 897, 900, 906), (911, 905, 904, 910), (902, 896, 905, 911), (910, 904, 897, 903), (912, 906, 907, 913), (913, 907, 902, 908), (909, 903, 906, 912), (917, 911, 910, 916), (908, 902, 911, 917), (916, 910, 903, 909), (882, 912, 913, 883), (883, 913, 908, 914), (915, 909, 912, 882), (887, 917, 916, 886), (914, 908, 917, 887), (886, 916, 909, 915), (924, 918, 919, 925), (927, 921, 920, 926), (925, 919, 922, 928), (926, 920, 918, 924), (929, 923, 921, 927), (928, 922, 923, 929), (930, 924, 925, 931), (933, 927, 926, 932), (931, 925, 928, 934), (932, 926, 924, 930), (935, 929, 927, 933), (934, 928, 929, 935), (936, 930, 931, 937), (939, 933, 932, 938), (937, 931, 934, 940), (938, 932, 930, 936), (941, 935, 933, 939), (940, 934, 935, 941), (582, 936, 937, 583), (587, 939, 938, 586), (583, 937, 940, 588), (586, 938, 936, 582), (602, 941, 939, 587), (588, 940, 941, 602), (969, 968, 942, 943), (598, 646, 946, 944), (654, 658, 955, 951), (653, 652, 949, 950), (659, 656, 953, 956), (657, 659, 956, 954), (713, 712, 959, 960), (652, 601, 945, 949), (661, 660, 957, 958), (655, 654, 951, 952), (943, 942, 964, 965), (601, 862, 961, 945), (892, 893, 963, 962), (650, 969, 947, 948), (88, 89, 967, 966), (89, 453, 967), (454, 88, 966), (648, 647, 968, 969), (453, 648, 969), (647, 454, 968)])
me_plane.use_remesh_preserve_volume = False
me_plane.use_remesh_preserve_attributes = False
me_plane.use_mirror_vertex_groups = False
me_plane.update()
me_circle_001 = bpy.data.meshes.new('Circle.001')
me_circle_001.from_pydata([(0.0, 1.0, 0.0), (-0.1951, 0.9808, 0.0), (-0.3827, 0.9239, 0.0), (-0.5556, 0.8315, 0.0), (-0.7071, 0.7071, 0.0), (-0.8315, 0.5556, 0.0), (-0.9239, 0.3827, 0.0), (-0.9808, 0.1951, 0.0), (-1.0, 7.55e-08, 0.0), (-0.9808, -0.1951, 0.0), (-0.9239, -0.3827, 0.0), (-0.8315, -0.5556, 0.0), (-0.7071, -0.7071, 0.0), (-0.5556, -0.8315, 0.0), (-0.3827, -0.9239, 0.0), (-0.1951, -0.9808, 0.0), (3.258e-07, -1.0, 0.0), (0.1951, -0.9808, 0.0), (0.3827, -0.9239, 0.0), (0.5556, -0.8315, 0.0), (0.7071, -0.7071, 0.0), (0.8315, -0.5556, 0.0), (0.9239, -0.3827, 0.0), (0.9808, -0.1951, 0.0), (1.0, 9.656e-07, 0.0), (0.9808, 0.1951, 0.0), (0.9239, 0.3827, 0.0), (0.8315, 0.5556, 0.0), (0.7071, 0.7071, 0.0), (0.5556, 0.8315, 0.0), (0.3827, 0.9239, 0.0), (0.1951, 0.9808, 0.0), (-0.07341, 0.3691, 0.0), (1.804e-07, 0.3763, 0.0), (-0.144, 0.3477, 0.0), (-0.2091, 0.3129, 0.0), (-0.2661, 0.2661, 0.0), (-0.3129, 0.2091, 0.0), (-0.3477, 0.144, 0.0), (-0.3691, 0.07341, 0.0), (-0.3763, 2.6e-08, 0.0), (-0.3691, -0.07341, 0.0), (-0.3477, -0.144, 0.0), (-0.3129, -0.2091, 0.0), (-0.2661, -0.2661, 0.0), (-0.2091, -0.3129, 0.0), (-0.144, -0.3477, 0.0), (-0.07341, -0.3691, 0.0), (8.397e-08, -0.3763, 0.0), (0.07341, -0.3691, 0.0), (0.144, -0.3477, 0.0), (0.2091, -0.3129, 0.0), (0.2661, -0.2661, 0.0), (0.3129, -0.2091, 0.0), (0.3477, -0.144, 0.0), (0.3691, -0.07341, 0.0), (0.3763, 4.427e-07, 0.0), (0.3691, 0.07341, 0.0), (0.3477, 0.144, 0.0), (0.3129, 0.2091, 0.0), (0.2661, 0.2661, 0.0), (0.2091, 0.3129, 0.0), (0.144, 0.3477, 0.0), (0.07341, 0.3691, 0.0), (-0.1282, 0.6443, 0.0), (1.31e-07, 0.657, 0.0), (-0.2514, 0.607, 0.0), (-0.365, 0.5463, 0.0), (-0.4645, 0.4645, 0.0), (-0.5463, 0.365, 0.0), (-0.607, 0.2514, 0.0), (-0.6443, 0.1282, 0.0), (-0.657, 2.285e-08, 0.0), (-0.6443, -0.1282, 0.0), (-0.607, -0.2514, 0.0), (-0.5463, -0.365, 0.0), (-0.4645, -0.4645, 0.0), (-0.365, -0.5463, 0.0), (-0.2514, -0.607, 0.0), (-0.1282, -0.6443, 0.0), (2.205e-07, -0.657, 0.0), (0.1282, -0.6443, 0.0), (0.2514, -0.607, 0.0), (0.365, -0.5463, 0.0), (0.4645, -0.4645, 0.0), (0.5463, -0.365, 0.0), (0.607, -0.2514, 0.0), (0.6443, -0.1282, 0.0), (0.657, 6.497e-07, 0.0), (0.6443, 0.1282, 0.0), (0.607, 0.2514, 0.0), (0.5463, 0.365, 0.0), (0.4645, 0.4645, 0.0), (0.365, 0.5463, 0.0), (0.2514, 0.607, 0.0), (0.1282, 0.6443, 0.0)], [], [(32, 34, 35, 36, 37, 38, 39, 40, 41, 42, 43, 44, 45, 46, 47, 48, 49, 50, 51, 52, 53, 54, 55, 56, 57, 58, 59, 60, 61, 62, 63, 33), (64, 65, 0, 1), (66, 64, 1, 2), (67, 66, 2, 3), (68, 67, 3, 4), (69, 68, 4, 5), (70, 69, 5, 6), (71, 70, 6, 7), (72, 71, 7, 8), (73, 72, 8, 9), (74, 73, 9, 10), (75, 74, 10, 11), (76, 75, 11, 12), (77, 76, 12, 13), (78, 77, 13, 14), (79, 78, 14, 15), (80, 79, 15, 16), (81, 80, 16, 17), (82, 81, 17, 18), (83, 82, 18, 19), (84, 83, 19, 20), (85, 84, 20, 21), (86, 85, 21, 22), (87, 86, 22, 23), (88, 87, 23, 24), (89, 88, 24, 25), (90, 89, 25, 26), (91, 90, 26, 27), (92, 91, 27, 28), (93, 92, 28, 29), (94, 93, 29, 30), (95, 94, 30, 31), (65, 95, 31, 0), (32, 33, 65, 64), (34, 32, 64, 66), (35, 34, 66, 67), (36, 35, 67, 68), (37, 36, 68, 69), (38, 37, 69, 70), (39, 38, 70, 71), (40, 39, 71, 72), (41, 40, 72, 73), (42, 41, 73, 74), (43, 42, 74, 75), (44, 43, 75, 76), (45, 44, 76, 77), (46, 45, 77, 78), (47, 46, 78, 79), (48, 47, 79, 80), (49, 48, 80, 81), (50, 49, 81, 82), (51, 50, 82, 83), (52, 51, 83, 84), (53, 52, 84, 85), (54, 53, 85, 86), (55, 54, 86, 87), (56, 55, 87, 88), (57, 56, 88, 89), (58, 57, 89, 90), (59, 58, 90, 91), (60, 59, 91, 92), (61, 60, 92, 93), (62, 61, 93, 94), (63, 62, 94, 95), (33, 63, 95, 65)])
me_circle_001.use_remesh_preserve_volume = False
me_circle_001.use_remesh_preserve_attributes = False
me_circle_001.use_mirror_vertex_groups = False
me_circle_001.update()
me_circle_002 = bpy.data.meshes.new('Circle.002')
me_circle_002.from_pydata([(0.0, 1.0, 0.0), (-0.1951, 0.9808, 0.0), (-0.3827, 0.9239, 0.0), (-0.5556, 0.8315, 0.0), (-0.7071, 0.7071, 0.0), (-0.8315, 0.5556, 0.0), (-0.9239, 0.3827, 0.0), (-0.9808, 0.1951, 0.0), (-1.0, 7.55e-08, 0.0), (-0.9808, -0.1951, 0.0), (-0.9239, -0.3827, 0.0), (-0.8315, -0.5556, 0.0), (-0.7071, -0.7071, 0.0), (-0.5556, -0.8315, 0.0), (-0.3827, -0.9239, 0.0), (-0.1951, -0.9808, 0.0), (3.258e-07, -1.0, 0.0), (0.1951, -0.9808, 0.0), (0.3827, -0.9239, 0.0), (0.5556, -0.8315, 0.0), (0.7071, -0.7071, 0.0), (0.8315, -0.5556, 0.0), (0.9239, -0.3827, 0.0), (0.9808, -0.1951, 0.0), (1.0, 9.656e-07, 0.0), (0.9808, 0.1951, 0.0), (0.9239, 0.3827, 0.0), (0.8315, 0.5556, 0.0), (0.7071, 0.7071, 0.0), (0.5556, 0.8315, 0.0), (0.3827, 0.9239, 0.0), (0.1951, 0.9808, 0.0), (-0.04924, 0.2475, 0.0), (2.974e-07, 0.2524, 0.0), (-0.09658, 0.2332, 0.0), (-0.1402, 0.2098, 0.0), (-0.1785, 0.1785, 0.0), (-0.2098, 0.1402, 0.0), (-0.2332, 0.09658, 0.0), (-0.2475, 0.04924, 0.0), (-0.2524, 3.242e-08, 0.0), (-0.2475, -0.04924, 0.0), (-0.2332, -0.09658, 0.0), (-0.2098, -0.1402, 0.0), (-0.1785, -0.1785, 0.0), (-0.1402, -0.2098, 0.0), (-0.09658, -0.2332, 0.0), (-0.04924, -0.2475, 0.0), (1.187e-07, -0.2524, 0.0), (0.04924, -0.2475, 0.0), (0.09658, -0.2332, 0.0), (0.1402, -0.2098, 0.0), (0.1785, -0.1785, 0.0), (0.2098, -0.1402, 0.0), (0.2332, -0.09658, 0.0), (0.2475, -0.04924, 0.0), (0.2524, 2.607e-07, 0.0), (0.2475, 0.04924, 0.0), (0.2332, 0.09658, 0.0), (0.2098, 0.1402, 0.0), (0.1785, 0.1785, 0.0), (0.1402, 0.2098, 0.0), (0.09658, 0.2332, 0.0), (0.04924, 0.2475, 0.0), (-0.127, 0.6387, 0.0), (1.332e-07, 0.6512, 0.0), (-0.2492, 0.6016, 0.0), (-0.3618, 0.5414, 0.0), (-0.4605, 0.4605, 0.0), (-0.5414, 0.3618, 0.0), (-0.6016, 0.2492, 0.0), (-0.6387, 0.127, 0.0), (-0.6512, 2.196e-08, 0.0), (-0.6387, -0.127, 0.0), (-0.6016, -0.2492, 0.0), (-0.5414, -0.3618, 0.0), (-0.4605, -0.4605, 0.0), (-0.3618, -0.5414, 0.0), (-0.2492, -0.6016, 0.0), (-0.127, -0.6387, 0.0), (2.188e-07, -0.6512, 0.0), (0.127, -0.6387, 0.0), (0.2492, -0.6016, 0.0), (0.3618, -0.5414, 0.0), (0.4605, -0.4605, 0.0), (0.5414, -0.3618, 0.0), (0.6016, -0.2492, 0.0), (0.6387, -0.127, 0.0), (0.6512, 6.444e-07, 0.0), (0.6387, 0.127, 0.0), (0.6016, 0.2492, 0.0), (0.5414, 0.3618, 0.0), (0.4605, 0.4605, 0.0), (0.3618, 0.5415, 0.0), (0.2492, 0.6016, 0.0), (0.127, 0.6387, 0.0)], [], [(32, 34, 35, 36, 37, 38, 39, 40, 41, 42, 43, 44, 45, 46, 47, 48, 49, 50, 51, 52, 53, 54, 55, 56, 57, 58, 59, 60, 61, 62, 63, 33), (64, 65, 0, 1), (66, 64, 1, 2), (67, 66, 2, 3), (68, 67, 3, 4), (69, 68, 4, 5), (70, 69, 5, 6), (71, 70, 6, 7), (72, 71, 7, 8), (73, 72, 8, 9), (74, 73, 9, 10), (75, 74, 10, 11), (76, 75, 11, 12), (77, 76, 12, 13), (78, 77, 13, 14), (79, 78, 14, 15), (80, 79, 15, 16), (81, 80, 16, 17), (82, 81, 17, 18), (83, 82, 18, 19), (84, 83, 19, 20), (85, 84, 20, 21), (86, 85, 21, 22), (87, 86, 22, 23), (88, 87, 23, 24), (89, 88, 24, 25), (90, 89, 25, 26), (91, 90, 26, 27), (92, 91, 27, 28), (93, 92, 28, 29), (94, 93, 29, 30), (95, 94, 30, 31), (65, 95, 31, 0), (32, 33, 65, 64), (34, 32, 64, 66), (35, 34, 66, 67), (36, 35, 67, 68), (37, 36, 68, 69), (38, 37, 69, 70), (39, 38, 70, 71), (40, 39, 71, 72), (41, 40, 72, 73), (42, 41, 73, 74), (43, 42, 74, 75), (44, 43, 75, 76), (45, 44, 76, 77), (46, 45, 77, 78), (47, 46, 78, 79), (48, 47, 79, 80), (49, 48, 80, 81), (50, 49, 81, 82), (51, 50, 82, 83), (52, 51, 83, 84), (53, 52, 84, 85), (54, 53, 85, 86), (55, 54, 86, 87), (56, 55, 87, 88), (57, 56, 88, 89), (58, 57, 89, 90), (59, 58, 90, 91), (60, 59, 91, 92), (61, 60, 92, 93), (62, 61, 93, 94), (63, 62, 94, 95), (33, 63, 95, 65)])
me_circle_002.use_remesh_preserve_volume = False
me_circle_002.use_remesh_preserve_attributes = False
me_circle_002.use_mirror_vertex_groups = False
me_circle_002.update()
me_circle_003 = bpy.data.meshes.new('Circle.003')
me_circle_003.from_pydata([(0.0, 1.0, 0.0), (-0.1951, 0.9808, 0.0), (-0.3827, 0.9239, 0.0), (-0.5556, 0.8315, 0.0), (-0.7071, 0.7071, 0.0), (-0.8315, 0.5556, 0.0), (-0.9239, 0.3827, 0.0), (-0.9808, 0.1951, 0.0), (-1.0, 7.55e-08, 0.0), (-0.9808, -0.1951, 0.0), (-0.9239, -0.3827, 0.0), (-0.8315, -0.5556, 0.0), (-0.7071, -0.7071, 0.0), (-0.5556, -0.8315, 0.0), (-0.3827, -0.9239, 0.0), (-0.1951, -0.9808, 0.0), (3.258e-07, -1.0, 0.0), (0.1951, -0.9808, 0.0), (0.3827, -0.9239, 0.0), (0.5556, -0.8315, 0.0), (0.7071, -0.7071, 0.0), (0.8315, -0.5556, 0.0), (0.9239, -0.3827, 0.0), (0.9808, -0.1951, 0.0), (1.0, 9.656e-07, 0.0), (0.9808, 0.1951, 0.0), (0.9239, 0.3827, 0.0), (0.8315, 0.5556, 0.0), (0.7071, 0.7071, 0.0), (0.5556, 0.8315, 0.0), (0.3827, 0.9239, 0.0), (0.1951, 0.9808, 0.0), (-0.04398, 0.2211, 0.0), (3.124e-07, 0.2254, 0.0), (-0.08626, 0.2083, 0.0), (-0.1252, 0.1874, 0.0), (-0.1594, 0.1594, 0.0), (-0.1874, 0.1252, 0.0), (-0.2083, 0.08626, 0.0), (-0.2211, 0.04398, 0.0), (-0.2254, 2.947e-08, 0.0), (-0.2211, -0.04398, 0.0), (-0.2083, -0.08626, 0.0), (-0.1874, -0.1252, 0.0), (-0.1594, -0.1594, 0.0), (-0.1252, -0.1874, 0.0), (-0.08626, -0.2083, 0.0), (-0.04398, -0.2211, 0.0), (2.019e-07, -0.2254, 0.0), (0.04398, -0.2211, 0.0), (0.08626, -0.2083, 0.0), (0.1252, -0.1874, 0.0), (0.1594, -0.1594, 0.0), (0.1874, -0.1252, 0.0), (0.2083, -0.08626, 0.0), (0.2211, -0.04398, 0.0), (0.2254, 2.22e-07, 0.0), (0.2211, 0.04398, 0.0), (0.2083, 0.08626, 0.0), (0.1874, 0.1252, 0.0), (0.1594, 0.1594, 0.0), (0.1252, 0.1874, 0.0), (0.08626, 0.2083, 0.0), (0.04398, 0.2211, 0.0), (-0.1231, 0.6187, 0.0), (1.409e-07, 0.6309, 0.0), (-0.2414, 0.5828, 0.0), (-0.3505, 0.5245, 0.0), (-0.4461, 0.4461, 0.0), (-0.5245, 0.3505, 0.0), (-0.5828, 0.2414, 0.0), (-0.6187, 0.1231, 0.0), (-0.6309, 1.884e-08, 0.0), (-0.6187, -0.1231, 0.0), (-0.5828, -0.2414, 0.0), (-0.5245, -0.3505, 0.0), (-0.4461, -0.4461, 0.0), (-0.3505, -0.5245, 0.0), (-0.2414, -0.5828, 0.0), (-0.1231, -0.6187, 0.0), (2.125e-07, -0.6309, 0.0), (0.1231, -0.6187, 0.0), (0.2414, -0.5828, 0.0), (0.3505, -0.5245, 0.0), (0.4461, -0.4461, 0.0), (0.5245, -0.3505, 0.0), (0.5828, -0.2414, 0.0), (0.6187, -0.1231, 0.0), (0.6309, 6.257e-07, 0.0), (0.6187, 0.1231, 0.0), (0.5828, 0.2414, 0.0), (0.5245, 0.3505, 0.0), (0.4461, 0.4461, 0.0), (0.3505, 0.5245, 0.0), (0.2414, 0.5828, 0.0), (0.1231, 0.6187, 0.0)], [], [(32, 34, 35, 36, 37, 38, 39, 40, 41, 42, 43, 44, 45, 46, 47, 48, 49, 50, 51, 52, 53, 54, 55, 56, 57, 58, 59, 60, 61, 62, 63, 33), (64, 65, 0, 1), (66, 64, 1, 2), (67, 66, 2, 3), (68, 67, 3, 4), (69, 68, 4, 5), (70, 69, 5, 6), (71, 70, 6, 7), (72, 71, 7, 8), (73, 72, 8, 9), (74, 73, 9, 10), (75, 74, 10, 11), (76, 75, 11, 12), (77, 76, 12, 13), (78, 77, 13, 14), (79, 78, 14, 15), (80, 79, 15, 16), (81, 80, 16, 17), (82, 81, 17, 18), (83, 82, 18, 19), (84, 83, 19, 20), (85, 84, 20, 21), (86, 85, 21, 22), (87, 86, 22, 23), (88, 87, 23, 24), (89, 88, 24, 25), (90, 89, 25, 26), (91, 90, 26, 27), (92, 91, 27, 28), (93, 92, 28, 29), (94, 93, 29, 30), (95, 94, 30, 31), (65, 95, 31, 0), (32, 33, 65, 64), (34, 32, 64, 66), (35, 34, 66, 67), (36, 35, 67, 68), (37, 36, 68, 69), (38, 37, 69, 70), (39, 38, 70, 71), (40, 39, 71, 72), (41, 40, 72, 73), (42, 41, 73, 74), (43, 42, 74, 75), (44, 43, 75, 76), (45, 44, 76, 77), (46, 45, 77, 78), (47, 46, 78, 79), (48, 47, 79, 80), (49, 48, 80, 81), (50, 49, 81, 82), (51, 50, 82, 83), (52, 51, 83, 84), (53, 52, 84, 85), (54, 53, 85, 86), (55, 54, 86, 87), (56, 55, 87, 88), (57, 56, 88, 89), (58, 57, 89, 90), (59, 58, 90, 91), (60, 59, 91, 92), (61, 60, 92, 93), (62, 61, 93, 94), (63, 62, 94, 95), (33, 63, 95, 65)])
me_circle_003.use_remesh_preserve_volume = False
me_circle_003.use_remesh_preserve_attributes = False
me_circle_003.use_mirror_vertex_groups = False
me_circle_003.update()
me_circle_005 = bpy.data.meshes.new('Circle.005')
me_circle_005.from_pydata([(0.0, 1.0, 0.0), (-0.1951, 0.9808, 0.0), (-0.3827, 0.9239, 0.0), (-0.5556, 0.8315, 0.0), (-0.7071, 0.7071, 0.0), (-0.8315, 0.5556, 0.0), (-0.9239, 0.3827, 0.0), (-0.9808, 0.1951, 0.0), (-1.0, 7.55e-08, 0.0), (-0.9808, -0.1951, 0.0), (-0.9239, -0.3827, 0.0), (-0.8315, -0.5556, 0.0), (-0.7071, -0.7071, 0.0), (-0.5556, -0.8315, 0.0), (-0.3827, -0.9239, 0.0), (-0.1951, -0.9808, 0.0), (3.258e-07, -1.0, 0.0), (0.1951, -0.9808, 0.0), (0.3827, -0.9239, 0.0), (0.5556, -0.8315, 0.0), (0.7071, -0.7071, 0.0), (0.8315, -0.5556, 0.0), (0.9239, -0.3827, 0.0), (0.9808, -0.1951, 0.0), (1.0, 9.656e-07, 0.0), (0.9808, 0.1951, 0.0), (0.9239, 0.3827, 0.0), (0.8315, 0.5556, 0.0), (0.7071, 0.7071, 0.0), (0.5556, 0.8315, 0.0), (0.3827, 0.9239, 0.0), (0.1951, 0.9808, 0.0), (-0.05993, 0.3013, 0.0), (2.713e-07, 0.3072, 0.0), (-0.1175, 0.2838, 0.0), (-0.1707, 0.2554, 0.0), (-0.2172, 0.2172, 0.0), (-0.2554, 0.1707, 0.0), (-0.2838, 0.1175, 0.0), (-0.3013, 0.05993, 0.0), (-0.3072, 3.294e-08, 0.0), (-0.3013, -0.05992, 0.0), (-0.2838, -0.1175, 0.0), (-0.2554, -0.1707, 0.0), (-0.2172, -0.2172, 0.0), (-0.1707, -0.2554, 0.0), (-0.1175, -0.2838, 0.0), (-0.05993, -0.3013, 0.0), (1.376e-07, -0.3072, 0.0), (0.05993, -0.3013, 0.0), (0.1175, -0.2838, 0.0), (0.1707, -0.2554, 0.0), (0.2172, -0.2172, 0.0), (0.2554, -0.1707, 0.0), (0.2838, -0.1175, 0.0), (0.3013, -0.05992, 0.0), (0.3072, 3.249e-07, 0.0), (0.3013, 0.05993, 0.0), (0.2838, 0.1175, 0.0), (0.2554, 0.1707, 0.0), (0.2172, 0.2172, 0.0), (0.1707, 0.2554, 0.0), (0.1175, 0.2838, 0.0), (0.05992, 0.3013, 0.0), (-0.1306, 0.6568, 0.0), (1.261e-07, 0.6697, 0.0), (-0.2563, 0.6187, 0.0), (-0.3721, 0.5568, 0.0), (-0.4735, 0.4735, 0.0), (-0.5568, 0.3721, 0.0), (-0.6187, 0.2563, 0.0), (-0.6568, 0.1306, 0.0), (-0.6697, 2.48e-08, 0.0), (-0.6568, -0.1306, 0.0), (-0.6187, -0.2563, 0.0), (-0.5568, -0.3721, 0.0), (-0.4735, -0.4735, 0.0), (-0.3721, -0.5568, 0.0), (-0.2563, -0.6187, 0.0), (-0.1306, -0.6568, 0.0), (2.244e-07, -0.6697, 0.0), (0.1306, -0.6568, 0.0), (0.2563, -0.6187, 0.0), (0.3721, -0.5568, 0.0), (0.4735, -0.4735, 0.0), (0.5568, -0.372, 0.0), (0.6187, -0.2563, 0.0), (0.6568, -0.1306, 0.0), (0.6697, 6.614e-07, 0.0), (0.6568, 0.1306, 0.0), (0.6187, 0.2563, 0.0), (0.5568, 0.3721, 0.0), (0.4735, 0.4735, 0.0), (0.372, 0.5568, 0.0), (0.2563, 0.6187, 0.0), (0.1306, 0.6568, 0.0)], [], [(32, 34, 35, 36, 37, 38, 39, 40, 41, 42, 43, 44, 45, 46, 47, 48, 49, 50, 51, 52, 53, 54, 55, 56, 57, 58, 59, 60, 61, 62, 63, 33), (64, 65, 0, 1), (66, 64, 1, 2), (67, 66, 2, 3), (68, 67, 3, 4), (69, 68, 4, 5), (70, 69, 5, 6), (71, 70, 6, 7), (72, 71, 7, 8), (73, 72, 8, 9), (74, 73, 9, 10), (75, 74, 10, 11), (76, 75, 11, 12), (77, 76, 12, 13), (78, 77, 13, 14), (79, 78, 14, 15), (80, 79, 15, 16), (81, 80, 16, 17), (82, 81, 17, 18), (83, 82, 18, 19), (84, 83, 19, 20), (85, 84, 20, 21), (86, 85, 21, 22), (87, 86, 22, 23), (88, 87, 23, 24), (89, 88, 24, 25), (90, 89, 25, 26), (91, 90, 26, 27), (92, 91, 27, 28), (93, 92, 28, 29), (94, 93, 29, 30), (95, 94, 30, 31), (65, 95, 31, 0), (32, 33, 65, 64), (34, 32, 64, 66), (35, 34, 66, 67), (36, 35, 67, 68), (37, 36, 68, 69), (38, 37, 69, 70), (39, 38, 70, 71), (40, 39, 71, 72), (41, 40, 72, 73), (42, 41, 73, 74), (43, 42, 74, 75), (44, 43, 75, 76), (45, 44, 76, 77), (46, 45, 77, 78), (47, 46, 78, 79), (48, 47, 79, 80), (49, 48, 80, 81), (50, 49, 81, 82), (51, 50, 82, 83), (52, 51, 83, 84), (53, 52, 84, 85), (54, 53, 85, 86), (55, 54, 86, 87), (56, 55, 87, 88), (57, 56, 88, 89), (58, 57, 89, 90), (59, 58, 90, 91), (60, 59, 91, 92), (61, 60, 92, 93), (62, 61, 93, 94), (63, 62, 94, 95), (33, 63, 95, 65)])
me_circle_005.use_remesh_preserve_volume = False
me_circle_005.use_remesh_preserve_attributes = False
me_circle_005.use_mirror_vertex_groups = False
me_circle_005.update()
me_circle_004 = bpy.data.meshes.new('Circle.004')
me_circle_004.from_pydata([(0.0, 1.0, 0.0), (-0.1951, 0.9808, 0.0), (-0.3827, 0.9239, 0.0), (-0.5556, 0.8315, 0.0), (-0.7071, 0.7071, 0.0), (-0.8315, 0.5556, 0.0), (-0.9239, 0.3827, 0.0), (-0.9808, 0.1951, 0.0), (-1.0, 7.55e-08, 0.0), (-0.9808, -0.1951, 0.0), (-0.9239, -0.3827, 0.0), (-0.8315, -0.5556, 0.0), (-0.7071, -0.7071, 0.0), (-0.5556, -0.8315, 0.0), (-0.3827, -0.9239, 0.0), (-0.1951, -0.9808, 0.0), (3.258e-07, -1.0, 0.0), (0.1951, -0.9808, 0.0), (0.3827, -0.9239, 0.0), (0.5556, -0.8315, 0.0), (0.7071, -0.7071, 0.0), (0.8315, -0.5556, 0.0), (0.9239, -0.3827, 0.0), (0.9808, -0.1951, 0.0), (1.0, 9.656e-07, 0.0), (0.9808, 0.1951, 0.0), (0.9239, 0.3827, 0.0), (0.8315, 0.5556, 0.0), (0.7071, 0.7071, 0.0), (0.5556, 0.8315, 0.0), (0.3827, 0.9239, 0.0), (0.1951, 0.9808, 0.0), (-0.07341, 0.3691, 0.0), (1.804e-07, 0.3763, 0.0), (-0.144, 0.3477, 0.0), (-0.2091, 0.3129, 0.0), (-0.2661, 0.2661, 0.0), (-0.3129, 0.2091, 0.0), (-0.3477, 0.144, 0.0), (-0.3691, 0.07341, 0.0), (-0.3763, 2.6e-08, 0.0), (-0.3691, -0.07341, 0.0), (-0.3477, -0.144, 0.0), (-0.3129, -0.2091, 0.0), (-0.2661, -0.2661, 0.0), (-0.2091, -0.3129, 0.0), (-0.144, -0.3477, 0.0), (-0.07341, -0.3691, 0.0), (8.397e-08, -0.3763, 0.0), (0.07341, -0.3691, 0.0), (0.144, -0.3477, 0.0), (0.2091, -0.3129, 0.0), (0.2661, -0.2661, 0.0), (0.3129, -0.2091, 0.0), (0.3477, -0.144, 0.0), (0.3691, -0.07341, 0.0), (0.3763, 4.427e-07, 0.0), (0.3691, 0.07341, 0.0), (0.3477, 0.144, 0.0), (0.3129, 0.2091, 0.0), (0.2661, 0.2661, 0.0), (0.2091, 0.3129, 0.0), (0.144, 0.3477, 0.0), (0.07341, 0.3691, 0.0), (-0.1282, 0.6443, 0.0), (1.31e-07, 0.657, 0.0), (-0.2514, 0.607, 0.0), (-0.365, 0.5463, 0.0), (-0.4645, 0.4645, 0.0), (-0.5463, 0.365, 0.0), (-0.607, 0.2514, 0.0), (-0.6443, 0.1282, 0.0), (-0.657, 2.285e-08, 0.0), (-0.6443, -0.1282, 0.0), (-0.607, -0.2514, 0.0), (-0.5463, -0.365, 0.0), (-0.4645, -0.4645, 0.0), (-0.365, -0.5463, 0.0), (-0.2514, -0.607, 0.0), (-0.1282, -0.6443, 0.0), (2.205e-07, -0.657, 0.0), (0.1282, -0.6443, 0.0), (0.2514, -0.607, 0.0), (0.365, -0.5463, 0.0), (0.4645, -0.4645, 0.0), (0.5463, -0.365, 0.0), (0.607, -0.2514, 0.0), (0.6443, -0.1282, 0.0), (0.657, 6.497e-07, 0.0), (0.6443, 0.1282, 0.0), (0.607, 0.2514, 0.0), (0.5463, 0.365, 0.0), (0.4645, 0.4645, 0.0), (0.365, 0.5463, 0.0), (0.2514, 0.607, 0.0), (0.1282, 0.6443, 0.0), (-0.1282, 0.6443, 0.0), (1.31e-07, 0.657, 0.0), (-0.2514, 0.607, 0.0), (-0.365, 0.5463, 0.0), (-0.4645, 0.4645, 0.0), (-0.5463, 0.365, 0.0), (-0.607, 0.2514, 0.0), (-0.6443, 0.1282, 0.0), (-0.657, 2.285e-08, 0.0), (-0.6443, -0.1282, 0.0), (-0.607, -0.2514, 0.0), (-0.5463, -0.365, 0.0), (-0.4645, -0.4645, 0.0), (-0.365, -0.5463, 0.0), (-0.2514, -0.607, 0.0), (-0.1282, -0.6443, 0.0), (2.205e-07, -0.657, 0.0), (0.1282, -0.6443, 0.0), (0.2514, -0.607, 0.0), (0.365, -0.5463, 0.0), (0.4645, -0.4645, 0.0), (0.5463, -0.365, 0.0), (0.607, -0.2514, 0.0), (0.6443, -0.1282, 0.0), (0.657, 6.497e-07, 0.0), (0.6443, 0.1282, 0.0), (0.607, 0.2514, 0.0), (0.5463, 0.365, 0.0), (0.4645, 0.4645, 0.0), (0.365, 0.5463, 0.0), (0.2514, 0.607, 0.0), (0.1282, 0.6443, 0.0), (-0.1951, 0.9808, 0.0), (0.0, 1.0, 0.0), (-0.3827, 0.9239, 0.0), (-0.5556, 0.8315, 0.0), (-0.7071, 0.7071, 0.0), (-0.8315, 0.5556, 0.0), (-0.9239, 0.3827, 0.0), (-0.9808, 0.1951, 0.0), (-1.0, 7.55e-08, 0.0), (-0.9808, -0.1951, 0.0), (-0.9239, -0.3827, 0.0), (-0.8315, -0.5556, 0.0), (-0.7071, -0.7071, 0.0), (-0.5556, -0.8315, 0.0), (-0.3827, -0.9239, 0.0), (-0.1951, -0.9808, 0.0), (3.258e-07, -1.0, 0.0), (0.1951, -0.9808, 0.0), (0.3827, -0.9239, 0.0), (0.5556, -0.8315, 0.0), (0.7071, -0.7071, 0.0), (0.8315, -0.5556, 0.0), (0.9239, -0.3827, 0.0), (0.9808, -0.1951, 0.0), (1.0, 9.656e-07, 0.0), (0.9808, 0.1951, 0.0), (0.9239, 0.3827, 0.0), (0.8315, 0.5556, 0.0), (0.7071, 0.7071, 0.0), (0.5556, 0.8315, 0.0), (0.3827, 0.9239, 0.0), (0.1951, 0.9808, 0.0), (-0.07341, 0.3691, 0.0), (1.804e-07, 0.3763, 0.0), (-0.144, 0.3477, 0.0), (-0.2091, 0.3129, 0.0), (-0.2661, 0.2661, 0.0), (-0.3129, 0.2091, 0.0), (-0.3477, 0.144, 0.0), (-0.3691, 0.07341, 0.0), (-0.3763, 2.6e-08, 0.0), (-0.3691, -0.07341, 0.0), (-0.3477, -0.144, 0.0), (-0.3129, -0.2091, 0.0), (-0.2661, -0.2661, 0.0), (-0.2091, -0.3129, 0.0), (-0.144, -0.3477, 0.0), (-0.07341, -0.3691, 0.0), (8.397e-08, -0.3763, 0.0), (0.07341, -0.3691, 0.0), (0.144, -0.3477, 0.0), (0.2091, -0.3129, 0.0), (0.2661, -0.2661, 0.0), (0.3129, -0.2091, 0.0), (0.3477, -0.144, 0.0), (0.3691, -0.07341, 0.0), (0.3763, 4.427e-07, 0.0), (0.3691, 0.07341, 0.0), (0.3477, 0.144, 0.0), (0.3129, 0.2091, 0.0), (0.2661, 0.2661, 0.0), (0.2091, 0.3129, 0.0), (0.144, 0.3477, 0.0), (0.07341, 0.3691, 0.0)], [], [(32, 33, 63, 62, 61, 60, 59, 58, 57, 56, 55, 54, 53, 52, 51, 50, 49, 48, 47, 46, 45, 44, 43, 42, 41, 40, 39, 38, 37, 36, 35, 34), (64, 1, 0, 65), (66, 2, 1, 64), (67, 3, 2, 66), (68, 4, 3, 67), (69, 5, 4, 68), (70, 6, 5, 69), (71, 7, 6, 70), (72, 8, 7, 71), (73, 9, 8, 72), (74, 10, 9, 73), (75, 11, 10, 74), (76, 12, 11, 75), (77, 13, 12, 76), (78, 14, 13, 77), (79, 15, 14, 78), (80, 16, 15, 79), (81, 17, 16, 80), (82, 18, 17, 81), (83, 19, 18, 82), (84, 20, 19, 83), (85, 21, 20, 84), (86, 22, 21, 85), (87, 23, 22, 86), (88, 24, 23, 87), (89, 25, 24, 88), (90, 26, 25, 89), (91, 27, 26, 90), (92, 28, 27, 91), (93, 29, 28, 92), (94, 30, 29, 93), (95, 31, 30, 94), (65, 0, 31, 95), (32, 64, 65, 33), (34, 66, 64, 32), (35, 67, 66, 34), (36, 68, 67, 35), (37, 69, 68, 36), (38, 70, 69, 37), (39, 71, 70, 38), (40, 72, 71, 39), (41, 73, 72, 40), (42, 74, 73, 41), (43, 75, 74, 42), (44, 76, 75, 43), (45, 77, 76, 44), (46, 78, 77, 45), (47, 79, 78, 46), (48, 80, 79, 47), (49, 81, 80, 48), (50, 82, 81, 49), (51, 83, 82, 50), (52, 84, 83, 51), (53, 85, 84, 52), (54, 86, 85, 53), (55, 87, 86, 54), (56, 88, 87, 55), (57, 89, 88, 56), (58, 90, 89, 57), (59, 91, 90, 58), (60, 92, 91, 59), (61, 93, 92, 60), (62, 94, 93, 61), (63, 95, 94, 62), (33, 65, 95, 63), (160, 162, 163, 164, 165, 166, 167, 168, 169, 170, 171, 172, 173, 174, 175, 176, 177, 178, 179, 180, 181, 182, 183, 184, 185, 186, 187, 188, 189, 190, 191, 161), (96, 97, 129, 128), (98, 96, 128, 130), (99, 98, 130, 131), (100, 99, 131, 132), (101, 100, 132, 133), (102, 101, 133, 134), (103, 102, 134, 135), (104, 103, 135, 136), (105, 104, 136, 137), (106, 105, 137, 138), (107, 106, 138, 139), (108, 107, 139, 140), (109, 108, 140, 141), (110, 109, 141, 142), (111, 110, 142, 143), (112, 111, 143, 144), (113, 112, 144, 145), (114, 113, 145, 146), (115, 114, 146, 147), (116, 115, 147, 148), (117, 116, 148, 149), (118, 117, 149, 150), (119, 118, 150, 151), (120, 119, 151, 152), (121, 120, 152, 153), (122, 121, 153, 154), (123, 122, 154, 155), (124, 123, 155, 156), (125, 124, 156, 157), (126, 125, 157, 158), (127, 126, 158, 159), (97, 127, 159, 129), (160, 161, 97, 96), (162, 160, 96, 98), (163, 162, 98, 99), (164, 163, 99, 100), (165, 164, 100, 101), (166, 165, 101, 102), (167, 166, 102, 103), (168, 167, 103, 104), (169, 168, 104, 105), (170, 169, 105, 106), (171, 170, 106, 107), (172, 171, 107, 108), (173, 172, 108, 109), (174, 173, 109, 110), (175, 174, 110, 111), (176, 175, 111, 112), (177, 176, 112, 113), (178, 177, 113, 114), (179, 178, 114, 115), (180, 179, 115, 116), (181, 180, 116, 117), (182, 181, 117, 118), (183, 182, 118, 119), (184, 183, 119, 120), (185, 184, 120, 121), (186, 185, 121, 122), (187, 186, 122, 123), (188, 187, 123, 124), (189, 188, 124, 125), (190, 189, 125, 126), (191, 190, 126, 127), (161, 191, 127, 97), (25, 26, 154, 153), (12, 13, 141, 140), (26, 27, 155, 154), (13, 14, 142, 141), (0, 1, 128, 129), (27, 28, 156, 155), (14, 15, 143, 142), (1, 2, 130, 128), (28, 29, 157, 156), (15, 16, 144, 143), (2, 3, 131, 130), (29, 30, 158, 157), (16, 17, 145, 144), (3, 4, 132, 131), (30, 31, 159, 158), (17, 18, 146, 145), (4, 5, 133, 132), (31, 0, 129, 159), (18, 19, 147, 146), (5, 6, 134, 133), (19, 20, 148, 147), (6, 7, 135, 134), (20, 21, 149, 148), (7, 8, 136, 135), (21, 22, 150, 149), (8, 9, 137, 136), (22, 23, 151, 150), (9, 10, 138, 137), (23, 24, 152, 151), (10, 11, 139, 138), (24, 25, 153, 152), (11, 12, 140, 139)])
me_circle_004.use_remesh_preserve_volume = False
me_circle_004.use_remesh_preserve_attributes = False
me_circle_004.use_mirror_vertex_groups = False
me_circle_004.update()

# ---- objects
ob_circle = bpy.data.objects.new('Circle', me_circle)
ob_plane = bpy.data.objects.new('Plane', me_plane)
ob_lamp = bpy.data.objects.new('Lamp', light_lamp)
ob_camera = bpy.data.objects.new('Camera', cam_camera)
ob_circle_001 = bpy.data.objects.new('Circle.001', me_circle_001)
ob_circle_002 = bpy.data.objects.new('Circle.002', me_circle_002)
ob_circle_003 = bpy.data.objects.new('Circle.003', me_circle_003)
ob_circle_005 = bpy.data.objects.new('Circle.005', me_circle_005)
ob_circle_004 = bpy.data.objects.new('Circle.004', me_circle_004)

# ---- transforms, parenting, visibility, modifiers, constraints
ob_circle.location = (2.848, 1.663, 1.943)
ob_circle.rotation_euler = (1.571, -0.0, 0.0)
ob_circle.scale = (0.08763, 0.08763, 0.08763)
ob_circle.lineart.crease_threshold = 0.0
ob_plane.location = (3.348, 1.518, 2.024)
ob_plane.rotation_euler = (-1.571, 3.142, -1.571)
ob_plane.scale = (0.06329, 0.139, 0.09805)
ob_plane.lineart.crease_threshold = 0.0
ob_lamp.location = (4.076, -4.386, 1.793)
ob_lamp.rotation_euler = (-0.7412, -1.27, 2.954)
ob_lamp.lock_rotations_4d = False
ob_lamp.empty_display_type = 'ARROWS'
ob_lamp.color = (0.0, 0.0, 0.0, 0.0)
ob_lamp.lineart.crease_threshold = 0.0
ob_camera.location = (7.481, -3.825, -5.72)
ob_camera.rotation_euler = (2.68, -0.8149, -4.637e-08)
ob_camera.lock_rotations_4d = False
ob_camera.empty_display_type = 'ARROWS'
ob_camera.color = (0.0, 0.0, 0.0, 0.0)
ob_camera.display_type = 'WIRE'
ob_camera.lineart.crease_threshold = 0.0
ob_circle_001.location = (3.857, 1.663, 1.943)
ob_circle_001.rotation_euler = (1.571, -0.0, 0.0)
ob_circle_001.scale = (0.08763, 0.08763, 0.08763)
ob_circle_001.lineart.crease_threshold = 0.0
ob_circle_002.location = (3.622, 1.663, 2.069)
ob_circle_002.rotation_euler = (1.571, -0.0, 0.0)
ob_circle_002.scale = (0.1406, 0.1406, 0.1406)
ob_circle_002.lineart.crease_threshold = 0.0
ob_circle_003.location = (3.082, 1.663, 2.07)
ob_circle_003.rotation_euler = (1.571, -0.0, 0.0)
ob_circle_003.scale = (0.1406, 0.1406, 0.1406)
ob_circle_003.lineart.crease_threshold = 0.0
ob_circle_005.location = (2.848, 1.663, 2.127)
ob_circle_005.rotation_euler = (1.571, -0.0, 0.0)
ob_circle_005.scale = (0.08763, 0.08763, 0.08763)
ob_circle_005.lineart.crease_threshold = 0.0
ob_circle_004.location = (3.857, 1.663, 2.127)
ob_circle_004.rotation_euler = (1.571, -0.0, 0.0)
ob_circle_004.scale = (0.08763, 0.08763, 0.08763)
ob_circle_004.lineart.crease_threshold = 0.0

# ---- collection membership
col_collection_1.objects.link(ob_circle)
col_collection_1.objects.link(ob_plane)
col_collection_1.objects.link(ob_lamp)
col_collection_1.objects.link(ob_camera)
col_collection_1.objects.link(ob_circle_001)
col_collection_1.objects.link(ob_circle_002)
col_collection_1.objects.link(ob_circle_003)
col_collection_1.objects.link(ob_circle_005)
col_collection_1.objects.link(ob_circle_004)

# ---- scene / render settings (as saved in the file)
scene.camera = ob_camera
scene.frame_start = 1; scene.frame_end = 250; scene.frame_set(1)
scene.render.engine = 'BLENDER_EEVEE_NEXT'
scene.render.resolution_percentage = 50
scene.render.dither_intensity = 0.0
scene.cycles.use_denoising = False
scene.cycles.samples = 128
scene.cycles.sampling_pattern = 'TABULATED_SOBOL'
scene.cycles.use_adaptive_sampling = False
scene.cycles.use_light_tree = False
scene.cycles.blur_glossy = 0.0
scene.cycles.sample_clamp_indirect = 0.0
scene.view_settings.view_transform = 'Standard'
bpy.context.view_layer.update()
